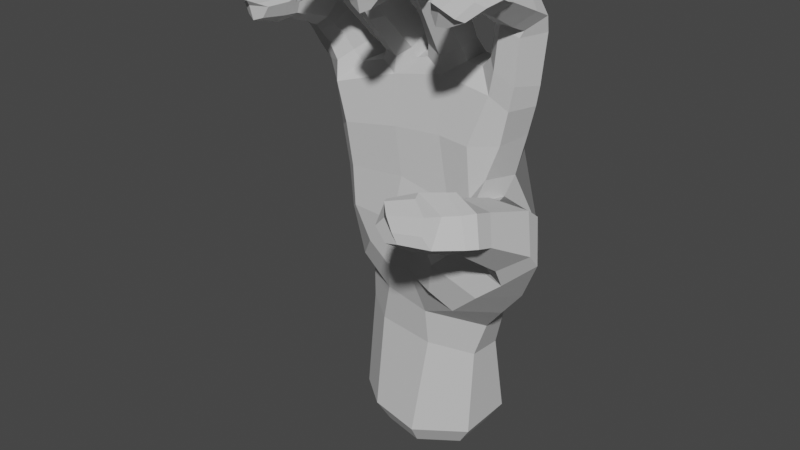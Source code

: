 # Source: Handshape.blend  (saved by Blender 3.6.11; exported with 4.5.12 LTS)
import bpy
from mathutils import Matrix  # noqa: F401  (used for matrix-valued properties, if any)

bpy.ops.wm.read_factory_settings(use_empty=True)
scene = bpy.context.scene
scene.name = 'Scene'

# ---- collections
col_x = bpy.data.collections.new('Æ'); scene.collection.children.link(col_x)

# ---- materials (node trees are filled in below, after node groups)
mat_material__46_017 = bpy.data.materials.new('Material #46.017')
mat_material__46_017.alpha_threshold = 0.0
mat_material__46_017.use_transparent_shadow = False
mat_material__46_017.diffuse_color = (0.6038, 0.6038, 0.6038, 1.0)
mat_material__46_017.specular_color = (0.9, 0.9, 0.9)
mat_material__46_017.roughness = 0.5
mat_material__46_017.specular_intensity = 0.0

# ---- material node trees

# ---- world
world_world = bpy.data.worlds.new('World'); scene.world = world_world
world_world.use_nodes = True; world_world.node_tree.nodes.clear()
_N = world_world.node_tree.nodes; _L = world_world.node_tree.links
n0 = _N.new('ShaderNodeOutputWorld'); n0.name = 'World Output'; n0.location = (300, 300)
n1 = _N.new('ShaderNodeBackground'); n1.name = 'Background'; n1.location = (10, 300)
n1.inputs[0].default_value = (0.05088, 0.05088, 0.05088, 1.0)
_L.new(n1.outputs[0], n0.inputs[0])
n0.is_active_output = True
world_world.color = (0.05088, 0.05088, 0.05088)
world_world.use_sun_shadow = False
world_world.sun_shadow_jitter_overblur = 0.0

# ---- meshes
me_untitled_020 = bpy.data.meshes.new('Untitled.020')
me_untitled_020.from_pydata([(11.55, 8.126, 50.03), (3.313, 6.919, 69.88), (13.22, 5.762, 69.16), (3.164, 8.606, 49.88), (-5.737, 7.526, 48.7), (-5.065, 5.539, 67.97), (-15.27, 2.925, 62.78), (-13.79, 3.578, 46.09), (15.6, -3.139, 56.92), (3.91, 9.564, 38.02), (-4.97, 8.638, 36.83), (-13.56, 4.419, 37.15), (23.59, -5.451, 56.65), (14.01, -9.115, 57.36), (17.09, 0.4974, 66.92), (17.11, -5.365, 72.38), (17.08, 1.409, 86.58), (20.84, -1.3, 84.85), (18.11, -4.798, 84.16), (17.59, -7.282, 58.26), (14.62, -11.7, 57.41), (15.55, -13.73, 52.71), (17.75, -10.63, 60.1), (15.19, -13.48, 58.01), (15.87, -15.51, 53.72), (9.873, 1.041, 78.3), (13.25, 0.7028, 87.18), (18.21, -1.067, 90.8), (21.43, -2.601, 87.75), (18.58, -4.419, 85.28), (14.01, -1.378, 91.02), (18.49, -4.057, 92.15), (21.33, -5.403, 88.99), (18.11, -6.688, 86.24), (14.25, -4.665, 92.14), (13.55, -6.058, 88.94), (18.37, -9.579, 94.14), (20.8, -10.77, 91.37), (17.89, -11.52, 88.96), (14.27, -9.612, 94.05), (13.76, -10.76, 90.37), (18.27, -11.15, 94.97), (20.89, -12.25, 91.82), (17.8, -12.83, 89.5), (14.29, -11.28, 94.89), (13.66, -12.24, 91.16), (18.11, -12.57, 95.32), (20.93, -13.42, 92.34), (18.0, -14.02, 90.02), (14.01, -12.72, 94.99), (13.7, -13.56, 91.82), (18.05, -15.37, 95.2), (20.57, -16.82, 91.84), (18.41, -16.94, 89.94), (14.29, -17.16, 94.9), (13.78, -17.1, 91.81), (20.22, -21.39, 90.74), (17.86, -21.99, 89.72), (15.02, -22.18, 91.35), (23.49, -7.953, 58.61), (26.13, -10.95, 52.7), (21.91, -13.92, 49.94), (22.53, -16.89, 61.44), (17.28, -17.4, 62.44), (15.96, -18.33, 59.21), (17.11, -20.6, 56.44), (24.56, -19.19, 57.15), (20.42, -21.02, 55.12), (14.58, 4.916, 74.04), (18.86, -0.3894, 72.39), (9.373, 4.093, 72.77), (7.249, 4.468, 72.69), (-0.5843, 5.025, 72.72), (-2.469, 5.135, 72.05), (-9.338, 3.905, 68.8), (-11.11, 3.683, 68.37), (-19.2, -0.3711, 61.14), (-18.09, 0.5851, 45.87), (10.12, -2.661, 77.52), (14.85, -22.09, 93.64), (18.24, -24.24, 92.91), (16.0, -5.649, 66.47), (19.65, -18.54, 92.84), (17.92, -17.87, 94.45), (15.86, -18.75, 94.76), (16.26, -23.79, 93.38), (19.75, -23.05, 91.53), (12.45, 6.892, 61.12), (-18.13, -0.2906, 54.23), (-14.51, 3.068, 55.41), (-5.875, 6.647, 58.05), (3.152, 8.047, 60.57), (-18.71, -3.847, 60.88), (13.17, -5.163, 74.06), (-6.227, -4.691, 73.21), (11.21, 1.233, 79.92), (15.3, 2.93, 77.87), (19.38, -0.3223, 75.82), (17.79, -5.093, 76.52), (16.22, -22.64, 89.72), (15.74, -17.0, 89.38), (15.4, -14.05, 90.21), (15.42, -12.89, 89.59), (15.2, -11.34, 89.16), (15.0, -7.148, 86.64), (15.0, -4.671, 85.94), (14.51, -4.924, 85.23), (17.5, -23.7, 92.21), (12.59, -2.897, 85.99), (13.15, -3.111, 87.75), (13.94, -5.176, 78.17), (11.62, -2.724, 79.36), (7.416, -0.7405, 81.29), (7.059, -4.581, 90.53), (3.059, -2.394, 91.06), (3.397, 2.078, 81.7), (6.787, -4.052, 80.27), (5.85, -8.419, 88.04), (-1.023, -3.603, 90.69), (-0.8159, 0.5231, 80.71), (-1.161, 1.891, 78.4), (-0.206, -3.29, 79.29), (-0.4619, -3.102, 77.01), (7.159, -5.801, 92.9), (3.204, -3.702, 93.84), (5.393, -7.901, 89.65), (-0.8478, -4.963, 93.4), (-0.2165, -7.445, 88.43), (6.941, -8.362, 93.2), (3.306, -7.033, 95.44), (5.241, -9.989, 89.71), (-0.9308, -7.977, 94.68), (7.068, -12.91, 93.25), (3.458, -12.28, 95.57), (5.023, -13.58, 90.15), (-0.4385, -12.83, 94.42), (-0.3631, -9.782, 90.68), (0.2512, -13.44, 90.76), (6.9, -14.33, 93.87), (3.371, -13.84, 96.15), (4.693, -14.87, 90.73), (-0.3921, -14.54, 94.99), (0.1827, -14.96, 91.22), (6.953, -15.54, 94.34), (3.27, -15.22, 96.37), (4.958, -16.09, 91.19), (-0.4852, -15.93, 94.82), (0.2801, -16.28, 91.65), (7.182, -18.63, 93.61), (3.444, -17.97, 95.73), (5.872, -19.01, 91.39), (0.2066, -19.69, 93.98), (0.7896, -19.66, 91.43), (5.51, -23.7, 90.42), (7.123, -23.39, 92.51), (1.32, -24.42, 92.55), (2.277, -24.16, 90.71), (4.076, -24.42, 89.71), (3.603, -19.25, 89.91), (2.436, -16.33, 90.59), (2.399, -15.14, 90.16), (2.386, -13.72, 89.6), (1.565, -10.65, 89.64), (1.81, -8.516, 89.53), (-0.2949, -7.895, 90.33), (2.158, -8.977, 87.85), (3.252, -4.853, 78.3), (4.377, -25.51, 93.03), (1.746, -21.21, 94.26), (3.711, -20.24, 94.83), (5.992, -20.57, 94.05), (2.699, -25.88, 92.98), (4.472, -26.37, 93.33), (6.21, -25.26, 92.97), (3.09, 4.554, 77.75), (7.925, 1.183, 78.5), (7.391, -3.055, 77.91), (3.713, -4.717, 75.3), (-3.258, 0.9445, 80.32), (-4.069, -4.914, 87.2), (-8.023, -3.997, 86.95), (-6.867, 2.655, 79.46), (-3.593, -3.36, 77.93), (-4.571, -8.744, 84.15), (-11.61, -5.308, 86.1), (-10.38, 1.35, 77.68), (-10.56, 2.101, 74.8), (-9.479, -2.929, 76.16), (-9.832, -3.15, 74.54), (-4.256, -6.494, 89.03), (-8.182, -5.488, 89.45), (-4.852, -9.951, 86.38), (-11.84, -6.958, 88.45), (-10.39, -8.371, 83.83), (-4.55, -8.257, 91.3), (-8.359, -6.946, 91.84), (-5.218, -11.3, 88.53), (-11.94, -8.795, 90.86), (-10.49, -9.564, 86.12), (-5.19, -13.04, 93.99), (-8.862, -12.8, 94.87), (-6.303, -14.19, 90.4), (-12.36, -13.47, 93.08), (-10.53, -10.76, 88.28), (-10.74, -14.25, 89.84), (-5.319, -14.55, 94.41), (-9.014, -14.38, 95.46), (-6.502, -15.35, 90.86), (-12.38, -15.03, 93.66), (-11.01, -15.51, 90.38), (-5.362, -15.88, 94.67), (-9.087, -15.69, 95.67), (-6.512, -16.5, 91.33), (-12.3, -16.39, 93.6), (-10.86, -16.68, 90.9), (-5.611, -19.59, 93.43), (-9.211, -18.67, 94.99), (-6.399, -19.12, 91.01), (-12.17, -19.49, 92.86), (-11.13, -18.93, 90.45), (-7.48, -23.4, 89.74), (-6.221, -23.72, 91.82), (-11.86, -23.65, 91.12), (-10.72, -23.31, 89.59), (-8.811, -23.69, 88.85), (-8.306, -18.83, 89.44), (-8.691, -16.75, 90.34), (-8.649, -15.71, 89.87), (-8.583, -14.49, 89.32), (-8.066, -11.78, 87.52), (-7.78, -10.73, 85.66), (-7.273, -9.506, 83.25), (-6.241, -4.108, 76.02), (-9.14, -25.24, 91.15), (-11.11, -21.16, 92.97), (-9.238, -20.73, 93.79), (-7.121, -21.32, 93.24), (-10.9, -25.29, 91.42), (-9.219, -26.08, 91.86), (-7.417, -25.33, 91.87), (-6.576, 5.086, 75.66), (-2.506, 1.751, 77.87), (-2.89, -2.97, 76.2), (-14.22, -0.4352, 76.75), (-15.87, -2.919, 80.45), (-19.37, -2.244, 79.11), (-17.67, -0.2605, 74.82), (-14.54, -5.25, 75.79), (-15.72, -6.435, 78.63), (-22.44, -3.78, 76.99), (-20.67, -2.078, 72.74), (-20.13, -1.386, 69.93), (-19.55, -5.53, 73.23), (-19.19, -4.986, 70.49), (-16.72, -4.108, 82.2), (-20.1, -2.978, 80.83), (-16.66, -7.425, 80.27), (-23.21, -4.536, 78.85), (-17.54, -5.219, 84.14), (-20.83, -3.81, 82.91), (-17.75, -8.073, 81.38), (-23.77, -5.503, 80.73), (-18.35, -10.51, 85.81), (-21.81, -9.93, 86.1), (-18.56, -11.29, 82.47), (-24.71, -10.15, 83.85), (-22.23, -7.931, 79.55), (-22.95, -10.9, 81.22), (-18.32, -12.21, 85.91), (-21.9, -11.63, 86.64), (-18.75, -12.57, 82.68), (-24.71, -11.89, 84.46), (-23.1, -12.41, 81.66), (-18.41, -13.32, 86.22), (-21.86, -12.83, 86.87), (-19.01, -13.75, 83.12), (-24.54, -12.98, 84.4), (-23.24, -13.58, 82.01), (-18.36, -16.24, 85.57), (-21.69, -15.0, 86.84), (-19.07, -16.51, 83.29), (-24.45, -16.42, 85.27), (-23.59, -16.59, 82.87), (-19.83, -20.62, 83.65), (-18.82, -20.3, 85.55), (-23.89, -20.48, 85.3), (-22.94, -20.67, 83.78), (-21.38, -21.26, 83.14), (-21.01, -16.76, 81.83), (-21.01, -13.9, 81.88), (-20.79, -12.84, 81.49), (-20.58, -11.6, 81.16), (-19.86, -8.576, 79.77), (-19.34, -8.303, 78.95), (-22.19, -6.798, 77.91), (-18.2, -7.314, 76.88), (-21.2, -6.409, 76.1), (-16.5, -7.254, 73.98), (-21.48, -21.86, 85.65), (-23.36, -17.77, 86.03), (-21.61, -17.09, 86.51), (-19.65, -17.76, 86.1), (-22.91, -21.79, 86.02), (-21.47, -22.36, 86.54), (-19.84, -21.69, 86.19), (-16.93, 2.207, 71.3), (-12.17, 1.203, 74.56), (-12.95, -4.764, 73.99), (-15.97, -8.06, 70.57), (-4.622, -6.382, 64.85), (-15.39, -6.629, 62.94), (-17.62, -3.548, 53.6), (-2.787, -6.968, 56.44), (-14.06, -6.59, 55.06), (26.14, -8.732, 50.15), (21.14, -4.811, 41.16), (21.68, -11.85, 46.34), (-16.97, -3.478, 45.42), (2.856, -9.126, 48.51), (12.92, -12.57, 49.9), (-4.199, -9.116, 40.17), (4.272, -9.004, 33.58), (-12.09, 4.231, 26.33), (-5.672, -6.822, 33.75), (11.14, -3.633, 24.84), (4.425, 7.841, 22.99), (-4.894, 7.999, 24.33), (-13.42, 5.019, 7.698), (-6.782, 9.495, 8.393), (4.687, 9.917, 8.593), (11.5, 5.464, 9.156), (11.05, -4.528, 8.259), (2.283, -10.07, 7.819), (-7.66, -8.246, 8.236), (17.06, -12.13, 42.41), (4.573, -6.297, 65.58), (10.7, -7.072, 65.48), (7.196, -7.117, 54.59), (11.97, -7.755, 56.89), (10.58, 3.709, 23.74), (15.9, 5.563, 38.96), (19.86, 1.725, 46.77), (15.75, -0.4606, 59.86), (22.59, -20.4, 62.6), (24.44, -22.13, 58.03), (20.04, -21.82, 55.85), (17.44, -18.58, 63.79), (15.4, -19.15, 60.45), (21.27, -22.49, 62.62), (23.38, -23.98, 58.27), (19.09, -23.46, 55.9), (16.58, -19.92, 64.01), (14.6, -20.47, 60.18), (19.41, -24.59, 62.7), (20.22, -27.97, 58.76), (16.72, -27.25, 56.94), (14.72, -24.17, 64.98), (12.88, -24.51, 61.39), (17.3, -32.08, 60.51), (15.04, -32.04, 59.95), (12.13, -29.25, 63.62), (12.89, -29.26, 65.31), (12.7, -26.92, 58.15), (12.85, -31.65, 61.94), (15.19, -22.5, 57.06), (16.61, -20.99, 56.97), (14.73, -31.85, 63.92), (15.83, -26.23, 65.06), (18.17, -27.18, 63.15), (19.07, -28.77, 61.0), (13.91, -30.91, 65.84), (15.71, -32.59, 64.86), (17.07, -32.97, 62.65), (11.2, 5.378, 30.47), (11.34, 7.809, 37.72), (3.88, -7.593, 26.3), (-13.43, 4.267, 31.93), (-5.164, 7.702, 30.61), (4.222, 8.07, 29.96), (-16.36, 0.2356, 37.93), (14.49, -7.021, 60.76), (13.78, -12.22, 52.21), (8.858, -13.33, 46.09), (0.9377, -9.5, 40.64), (7.519, -12.36, 40.35), (17.04, 5.255, 48.44), (-12.8, -5.248, 37.61), (-3.649, -8.423, 48.3), (16.71, -3.919, 35.7), (11.36, -10.66, 37.13), (18.43, 1.54, 40.39), (13.14, -3.044, 31.24), (-6.596, -7.171, 27.2), (-14.16, -0.9619, 32.63), (-9.5, -7.563, 42.18), (-13.12, -7.208, 47.99), (-13.26, -1.934, 27.19), (-13.99, -3.298, 8.107), (-10.53, 4.029, 3.842), (-10.98, -2.44, 4.16), (-5.372, 7.51, 4.383), (3.547, 7.838, 4.538), (8.842, 4.374, 4.976), (8.498, -3.396, 4.279), (1.677, -7.704, 3.936), (-6.055, -6.288, 4.26)], [], [(1, 2, 87, 91), (91, 90, 5, 1), (90, 89, 6, 5), (5, 6, 75, 74), (8, 342, 380, 13), (0, 374, 9, 3), (3, 9, 10, 4), (4, 10, 11, 7), (8, 19, 12, 341), (17, 97, 96, 16), (18, 98, 97, 17), (13, 20, 19, 8), (19, 22, 59, 12), (20, 23, 22, 19), (21, 24, 23, 20), (59, 60, 314, 12), (60, 61, 316, 314), (96, 95, 26, 16), (95, 25, 78, 111), (16, 27, 28, 17), (17, 28, 29, 18), (26, 30, 27, 16), (108, 109, 30, 26), (27, 31, 32, 28), (28, 32, 33, 29), (30, 34, 31, 27), (109, 35, 34, 30), (31, 36, 37, 32), (32, 37, 38, 33), (34, 39, 36, 31), (35, 40, 39, 34), (373, 374, 340, 391), (378, 325, 326, 377), (377, 326, 322, 376), (12, 314, 315, 341), (36, 41, 42, 37), (37, 42, 43, 38), (39, 44, 41, 36), (40, 45, 44, 39), (41, 46, 47, 42), (42, 47, 48, 43), (44, 49, 46, 41), (45, 50, 49, 44), (46, 51, 52, 47), (47, 52, 53, 48), (49, 54, 51, 46), (50, 55, 54, 49), (52, 56, 57, 53), (55, 58, 79, 54), (61, 24, 21, 316), (22, 63, 62, 59), (23, 64, 63, 22), (24, 65, 64, 23), (59, 62, 66, 60), (60, 66, 67, 61), (61, 67, 65, 24), (2, 70, 25, 68), (2, 68, 69, 14), (1, 71, 70, 2), (70, 71, 175, 25), (174, 175, 71, 1), (1, 72, 120, 174), (73, 72, 1, 5), (240, 241, 73, 5), (72, 73, 241, 120), (5, 74, 186, 240), (74, 75, 306, 186), (75, 6, 305, 306), (89, 88, 76, 6), (6, 76, 251, 305), (176, 78, 25, 175), (58, 55, 100, 99), (100, 55, 50, 101), (101, 50, 45, 102), (102, 45, 40, 103), (103, 40, 35, 104), (104, 35, 109, 105), (105, 109, 108, 106), (108, 111, 110, 106), (57, 56, 107, 99), (84, 83, 51, 54), (82, 52, 51, 83), (85, 79, 107, 80), (86, 82, 83, 80), (80, 83, 84, 85), (84, 54, 79, 85), (82, 86, 56, 52), (78, 176, 177, 93), (241, 242, 122, 120), (88, 89, 7, 77), (89, 90, 4, 7), (90, 91, 3, 4), (88, 311, 92, 76), (76, 92, 253, 251), (77, 317, 311, 88), (307, 188, 186, 306), (69, 15, 81, 14), (15, 93, 336, 81), (93, 177, 335, 336), (177, 122, 242, 94), (95, 96, 68, 25), (96, 97, 69, 68), (69, 97, 98, 15), (57, 99, 100, 53), (53, 100, 101, 48), (48, 101, 102, 43), (43, 102, 103, 38), (38, 103, 104, 33), (33, 104, 105, 29), (29, 105, 106, 18), (106, 110, 98, 18), (58, 99, 107, 79), (86, 80, 107, 56), (95, 111, 108, 26), (15, 98, 110, 93), (93, 110, 111, 78), (113, 112, 115, 114), (117, 116, 112, 113), (115, 119, 118, 114), (119, 120, 122, 121), (114, 124, 123, 113), (113, 123, 125, 117), (118, 126, 124, 114), (127, 164, 126, 118), (124, 129, 128, 123), (123, 128, 130, 125), (126, 131, 129, 124), (164, 136, 131, 126), (129, 133, 132, 128), (128, 132, 134, 130), (131, 135, 133, 129), (136, 137, 135, 131), (133, 139, 138, 132), (132, 138, 140, 134), (135, 141, 139, 133), (137, 142, 141, 135), (139, 144, 143, 138), (138, 143, 145, 140), (141, 146, 144, 139), (142, 147, 146, 141), (144, 149, 148, 143), (143, 148, 150, 145), (146, 151, 149, 144), (147, 152, 151, 146), (148, 154, 153, 150), (152, 156, 155, 151), (156, 152, 158, 157), (158, 152, 147, 159), (159, 147, 142, 160), (160, 142, 137, 161), (161, 137, 136, 162), (162, 136, 164, 163), (163, 164, 127, 165), (127, 121, 166, 165), (153, 154, 167, 157), (168, 169, 149, 151), (170, 148, 149, 169), (171, 155, 167, 172), (173, 170, 169, 172), (172, 169, 168, 171), (168, 151, 155, 171), (170, 173, 154, 148), (119, 115, 174, 120), (115, 112, 175, 174), (175, 112, 116, 176), (153, 157, 158, 150), (150, 158, 159, 145), (145, 159, 160, 140), (140, 160, 161, 134), (134, 161, 162, 130), (130, 162, 163, 125), (125, 163, 165, 117), (165, 166, 116, 117), (156, 157, 167, 155), (173, 172, 167, 154), (119, 121, 127, 118), (176, 116, 166, 177), (177, 166, 121, 122), (179, 178, 181, 180), (183, 182, 178, 179), (181, 185, 184, 180), (185, 186, 188, 187), (180, 190, 189, 179), (179, 189, 191, 183), (184, 192, 190, 180), (193, 198, 192, 184), (190, 195, 194, 189), (189, 194, 196, 191), (192, 197, 195, 190), (198, 203, 197, 192), (195, 200, 199, 194), (194, 199, 201, 196), (197, 202, 200, 195), (203, 204, 202, 197), (200, 206, 205, 199), (199, 205, 207, 201), (202, 208, 206, 200), (204, 209, 208, 202), (206, 211, 210, 205), (205, 210, 212, 207), (208, 213, 211, 206), (209, 214, 213, 208), (211, 216, 215, 210), (210, 215, 217, 212), (213, 218, 216, 211), (214, 219, 218, 213), (215, 221, 220, 217), (219, 223, 222, 218), (223, 219, 225, 224), (225, 219, 214, 226), (226, 214, 209, 227), (227, 209, 204, 228), (228, 204, 203, 229), (229, 203, 198, 230), (230, 198, 193, 231), (193, 187, 232, 231), (220, 221, 233, 224), (234, 235, 216, 218), (236, 215, 216, 235), (237, 222, 233, 238), (239, 236, 235, 238), (238, 235, 234, 237), (234, 218, 222, 237), (236, 239, 221, 215), (185, 181, 240, 186), (181, 178, 241, 240), (241, 178, 182, 242), (220, 224, 225, 217), (217, 225, 226, 212), (212, 226, 227, 207), (207, 227, 228, 201), (201, 228, 229, 196), (196, 229, 230, 191), (191, 230, 231, 183), (231, 232, 182, 183), (223, 224, 233, 222), (239, 238, 233, 221), (185, 187, 193, 184), (242, 182, 232, 94), (94, 232, 187, 188), (244, 243, 246, 245), (248, 247, 243, 244), (246, 250, 249, 245), (250, 251, 253, 252), (245, 255, 254, 244), (244, 254, 256, 248), (249, 257, 255, 245), (296, 294, 257, 249), (255, 259, 258, 254), (254, 258, 260, 256), (257, 261, 259, 255), (294, 266, 261, 257), (259, 263, 262, 258), (258, 262, 264, 260), (261, 265, 263, 259), (266, 267, 265, 261), (263, 269, 268, 262), (262, 268, 270, 264), (265, 271, 269, 263), (267, 272, 271, 265), (269, 274, 273, 268), (268, 273, 275, 270), (271, 276, 274, 269), (272, 277, 276, 271), (274, 279, 278, 273), (273, 278, 280, 275), (276, 281, 279, 274), (277, 282, 281, 276), (278, 284, 283, 280), (282, 286, 285, 281), (286, 282, 288, 287), (288, 282, 277, 289), (289, 277, 272, 290), (290, 272, 267, 291), (291, 267, 266, 292), (292, 266, 294, 293), (293, 294, 296, 295), (296, 252, 297, 295), (283, 284, 298, 287), (299, 300, 279, 281), (301, 278, 279, 300), (302, 285, 298, 303), (304, 301, 300, 303), (303, 300, 299, 302), (299, 281, 285, 302), (301, 304, 284, 278), (250, 246, 305, 251), (246, 243, 306, 305), (306, 243, 247, 307), (283, 287, 288, 280), (280, 288, 289, 275), (275, 289, 290, 270), (270, 290, 291, 264), (264, 291, 292, 260), (260, 292, 293, 256), (256, 293, 295, 248), (295, 297, 247, 248), (286, 287, 298, 285), (304, 303, 298, 284), (250, 252, 296, 249), (307, 247, 297, 308), (308, 297, 252, 253), (307, 308, 94, 188), (94, 309, 335, 177), (308, 310, 309, 94), (310, 308, 253, 92), (338, 381, 13, 380), (310, 313, 312, 309), (92, 311, 313, 310), (381, 319, 316, 21), (319, 381, 338, 337), (320, 383, 318, 387), (334, 389, 388, 315), (318, 382, 319, 337), (376, 322, 396, 393), (333, 392, 396, 397), (322, 326, 328, 327), (326, 325, 329, 328), (325, 339, 330, 329), (339, 324, 331, 330), (324, 375, 332, 331), (375, 392, 333, 332), (335, 337, 338, 336), (335, 309, 312, 337), (380, 81, 336, 338), (87, 0, 3, 91), (385, 0, 87, 342), (342, 87, 2, 14), (324, 339, 373, 391), (62, 343, 344, 66), (66, 344, 345, 67), (63, 346, 343, 62), (64, 347, 346, 63), (343, 348, 349, 344), (344, 349, 350, 345), (346, 351, 348, 343), (347, 352, 351, 346), (348, 353, 354, 349), (349, 354, 355, 350), (351, 356, 353, 348), (352, 357, 356, 351), (354, 358, 359, 355), (357, 360, 361, 356), (360, 357, 362, 363), (362, 357, 352, 364), (364, 352, 347, 365), (365, 347, 64, 65), (359, 358, 366, 363), (367, 368, 353, 356), (369, 354, 353, 368), (370, 361, 366, 371), (372, 369, 368, 371), (371, 368, 367, 370), (367, 356, 361, 370), (369, 372, 358, 354), (359, 363, 362, 355), (355, 362, 364, 350), (350, 364, 365, 345), (345, 365, 65, 67), (360, 363, 366, 361), (372, 371, 366, 358), (325, 378, 373, 339), (0, 385, 340, 374), (324, 391, 321, 375), (323, 386, 379, 393), (376, 11, 10, 377), (377, 10, 9, 378), (378, 9, 374, 373), (77, 7, 11, 379), (13, 381, 21, 20), (342, 14, 81, 380), (318, 383, 384, 382), (8, 341, 385, 342), (317, 386, 394, 395), (383, 321, 389, 384), (385, 341, 390, 340), (317, 77, 379, 386), (318, 337, 312, 387), (387, 312, 313, 395), (395, 313, 311, 317), (319, 382, 334, 316), (382, 384, 389, 334), (315, 314, 316, 334), (389, 321, 391, 388), (390, 341, 315, 388), (390, 388, 391, 340), (379, 11, 376, 393), (323, 321, 383, 320), (375, 321, 323, 392), (386, 323, 320, 394), (394, 320, 387, 395), (392, 323, 393, 396), (396, 322, 327, 397), (333, 397, 399, 405), (398, 400, 401, 402, 403, 404, 405, 399), (328, 329, 401, 400), (327, 328, 400, 398), (331, 332, 404, 403), (397, 327, 398, 399), (330, 331, 403, 402), (329, 330, 402, 401), (332, 333, 405, 404)])
_uv = me_untitled_020.uv_layers.new(name='UVChannel_1')
_uv.uv.foreach_set('vector', [0.0, 1.0, 1.0, 1.0, 1.0, 0.4928, 0.0, 0.5248, 0.0, 0.5248, 0.0, 0.5291, 0.0, 1.0, 0.0, 1.0, 0.0, 0.5291, 0.0, 0.5236, 0.0, 1.0, 0.0, 1.0, 0.0, 1.0, 0.0, 1.0, 0.0, 1.0, 0.0, 1.0, 1.0, 0.0, 1.0, 0.2045, 1.0, 0.09277, 1.0, 0.0, 1.0, 0.0, 0.4336, 0.0, 0.0, 0.0, 0.0, 0.0, 0.0, 0.0, 0.0, 0.0, 0.0, 0.0, 0.0, 0.0, 0.0, 0.0, 0.0, 0.0, 0.0, 0.0, 0.0, 0.0, 1.0, 0.0, 1.0, 0.0, 1.0, 0.0, 1.0, 0.0, 1.0, 1.0, 1.0, 1.0, 1.0, 1.0, 1.0, 1.0, 1.0, 1.0, 1.0, 1.0, 1.0, 1.0, 1.0, 1.0, 1.0, 0.0, 1.0, 0.0, 1.0, 0.0, 1.0, 0.0, 1.0, 0.0, 1.0, 0.0, 1.0, 0.0, 1.0, 0.0, 1.0, 0.0, 1.0, 0.0, 1.0, 0.0, 1.0, 0.0, 1.0, 0.0, 1.0, 0.0, 1.0, 0.0, 1.0, 0.0, 1.0, 0.0, 1.0, 0.0, 1.0, 0.0, 1.0, 0.0, 1.0, 0.0, 1.0, 0.0, 1.0, 0.0, 1.0, 0.0, 1.0, 1.0, 1.0, 1.0, 1.0, 1.0, 1.0, 1.0, 1.0, 1.0, 1.0, 1.0, 1.0, 1.0, 1.0, 1.0, 1.0, 1.0, 1.0, 1.0, 1.0, 1.0, 1.0, 1.0, 1.0, 1.0, 1.0, 1.0, 1.0, 1.0, 1.0, 1.0, 1.0, 1.0, 1.0, 1.0, 1.0, 1.0, 1.0, 1.0, 1.0, 1.0, 1.0, 1.0, 1.0, 1.0, 1.0, 1.0, 1.0, 1.0, 1.0, 1.0, 1.0, 1.0, 1.0, 1.0, 1.0, 1.0, 1.0, 1.0, 1.0, 1.0, 1.0, 1.0, 1.0, 1.0, 1.0, 1.0, 1.0, 1.0, 1.0, 1.0, 1.0, 1.0, 1.0, 1.0, 1.0, 1.0, 1.0, 1.0, 1.0, 1.0, 1.0, 1.0, 1.0, 1.0, 1.0, 1.0, 1.0, 1.0, 1.0, 1.0, 1.0, 1.0, 1.0, 1.0, 1.0, 1.0, 1.0, 1.0, 1.0, 1.0, 1.0, 1.0, 1.0, 1.0, 1.0, 1.0, 1.0, 1.0, 1.0, 1.0, 0.3949, 0.0, 0.4336, 0.0, 1.0, 0.0, 1.0, 0.0, 0.0, 0.0, 0.0, 0.0, 0.0, 0.0, 0.0, 0.0, 0.0, 0.0, 0.0, 0.0, 0.0, 0.0, 0.0, 0.0, 1.0, 0.0, 1.0, 0.0, 1.0, 0.0, 1.0, 0.0, 1.0, 1.0, 1.0, 1.0, 1.0, 1.0, 1.0, 1.0, 1.0, 1.0, 1.0, 1.0, 1.0, 1.0, 1.0, 1.0, 1.0, 1.0, 1.0, 1.0, 1.0, 1.0, 1.0, 1.0, 1.0, 1.0, 1.0, 1.0, 1.0, 1.0, 1.0, 1.0, 1.0, 1.0, 1.0, 1.0, 1.0, 1.0, 1.0, 1.0, 1.0, 1.0, 1.0, 1.0, 1.0, 1.0, 1.0, 1.0, 1.0, 1.0, 1.0, 1.0, 1.0, 1.0, 1.0, 1.0, 1.0, 1.0, 1.0, 1.0, 1.0, 1.0, 1.0, 1.0, 1.0, 1.0, 1.0, 1.0, 1.0, 1.0, 1.0, 1.0, 1.0, 1.0, 1.0, 1.0, 1.0, 1.0, 1.0, 1.0, 1.0, 1.0, 1.0, 1.0, 1.0, 1.0, 1.0, 1.0, 1.0, 1.0, 1.0, 1.0, 1.0, 1.0, 1.0, 1.0, 1.0, 1.0, 1.0, 1.0, 1.0, 1.0, 1.0, 1.0, 1.0, 1.0, 1.0, 1.0, 1.0, 1.0, 1.0, 1.0, 1.0, 0.0, 1.0, 0.0, 1.0, 0.0, 1.0, 0.0, 1.0, 0.0, 1.0, 0.0, 1.0, 0.0, 1.0, 0.0, 1.0, 0.0, 1.0, 0.0, 1.0, 0.0, 1.0, 0.0, 1.0, 0.0, 1.0, 0.0, 1.0, 0.0, 1.0, 0.0, 1.0, 0.0, 1.0, 0.0, 1.0, 0.0, 1.0, 0.0, 1.0, 0.0, 1.0, 0.0, 1.0, 0.0, 1.0, 0.0, 1.0, 0.0, 1.0, 0.0, 1.0, 0.0, 1.0, 0.0, 1.0, 1.0, 0.6227, 1.0, 0.6197, 1.0, 1.0, 1.0, 1.0, 1.0, 1.0, 1.0, 1.0, 1.0, 1.0, 1.0, 0.0, 1.0, 0.216, 1.0, 0.6227, 1.0, 1.0, 1.0, 0.6227, 1.0, 0.216, 1.0, 0.3966, 1.0, 0.6197, 1.0, 0.0, 1.0, 0.3966, 1.0, 0.216, 1.0, 0.0, 1.0, 0.0, 1.0, 0.0, 1.0, 1.0, 1.0, 0.0, 1.0, 0.0, 1.0, 0.0, 1.0, 0.0, 1.0, 0.0, 1.0, 0.0, 1.0, 0.0, 1.0, 0.0, 1.0, 0.0, 1.0, 0.0, 1.0, 0.0, 1.0, 0.0, 1.0, 1.0, 1.0, 0.0, 1.0, 0.0, 1.0, 0.0, 1.0, 0.0, 1.0, 0.0, 1.0, 0.0, 1.0, 0.0, 1.0, 0.0, 1.0, 0.0, 1.0, 0.0, 1.0, 0.0, 1.0, 0.0, 1.0, 0.0, 0.5236, 0.0, 0.5339, 0.0, 1.0, 0.0, 1.0, 0.0, 1.0, 0.0, 1.0, 0.0, 1.0, 0.0, 1.0, 1.0, 1.0, 1.0, 1.0, 1.0, 1.0, 1.0, 1.0, 1.0, 1.0, 1.0, 1.0, 1.0, 1.0, 1.0, 1.0, 1.0, 1.0, 1.0, 1.0, 1.0, 1.0, 1.0, 1.0, 1.0, 1.0, 1.0, 1.0, 1.0, 1.0, 1.0, 1.0, 1.0, 1.0, 1.0, 1.0, 1.0, 1.0, 1.0, 1.0, 1.0, 1.0, 1.0, 1.0, 1.0, 1.0, 1.0, 1.0, 1.0, 1.0, 1.0, 1.0, 1.0, 1.0, 1.0, 1.0, 1.0, 1.0, 1.0, 1.0, 1.0, 1.0, 1.0, 1.0, 1.0, 1.0, 1.0, 1.0, 1.0, 1.0, 1.0, 1.0, 1.0, 1.0, 1.0, 1.0, 1.0, 1.0, 1.0, 1.0, 1.0, 1.0, 1.0, 1.0, 1.0, 1.0, 1.0, 1.0, 1.0, 1.0, 1.0, 1.0, 1.0, 1.0, 1.0, 1.0, 1.0, 1.0, 1.0, 1.0, 1.0, 1.0, 1.0, 1.0, 1.0, 1.0, 1.0, 1.0, 1.0, 1.0, 1.0, 1.0, 1.0, 1.0, 1.0, 1.0, 1.0, 1.0, 1.0, 1.0, 1.0, 1.0, 1.0, 1.0, 1.0, 1.0, 1.0, 1.0, 1.0, 1.0, 1.0, 1.0, 1.0, 1.0, 1.0, 1.0, 1.0, 0.0, 1.0, 1.0, 1.0, 0.379, 1.0, 0.0, 1.0, 1.0, 0.0, 1.0, 1.0, 1.0, 1.0, 1.0, 0.0, 0.5339, 0.0, 0.5236, 0.0, 0.0, 0.0, 0.0, 0.0, 0.5236, 0.0, 0.5291, 0.0, 0.0, 0.0, 0.0, 0.0, 0.5291, 0.0, 0.5248, 0.0, 0.0, 0.0, 0.0, 0.0, 0.5339, 0.0, 0.5339, 0.0, 1.0, 0.0, 1.0, 0.0, 1.0, 0.0, 1.0, 0.0, 1.0, 0.0, 1.0, 0.0, 0.0, 0.0, 0.0, 0.0, 0.5339, 0.0, 0.5339, 1.0, 1.0, 0.0, 1.0, 0.0, 1.0, 1.0, 1.0, 1.0, 1.0, 1.0, 1.0, 1.0, 1.0, 1.0, 1.0, 1.0, 1.0, 1.0, 1.0, 1.0, 1.0, 1.0, 1.0, 1.0, 0.0, 1.0, 0.379, 1.0, 0.1931, 1.0, 0.0, 1.0, 1.0, 1.0, 1.0, 0.0, 1.0, 1.0, 1.0, 1.0, 1.0, 1.0, 1.0, 1.0, 1.0, 1.0, 1.0, 1.0, 1.0, 1.0, 1.0, 1.0, 1.0, 1.0, 1.0, 1.0, 1.0, 1.0, 1.0, 1.0, 1.0, 1.0, 1.0, 1.0, 1.0, 1.0, 1.0, 1.0, 1.0, 1.0, 1.0, 1.0, 1.0, 1.0, 1.0, 1.0, 1.0, 1.0, 1.0, 1.0, 1.0, 1.0, 1.0, 1.0, 1.0, 1.0, 1.0, 1.0, 1.0, 1.0, 1.0, 1.0, 1.0, 1.0, 1.0, 1.0, 1.0, 1.0, 1.0, 1.0, 1.0, 1.0, 1.0, 1.0, 1.0, 1.0, 1.0, 1.0, 1.0, 1.0, 1.0, 1.0, 1.0, 1.0, 1.0, 1.0, 1.0, 1.0, 1.0, 1.0, 1.0, 1.0, 1.0, 1.0, 1.0, 1.0, 1.0, 1.0, 1.0, 1.0, 1.0, 1.0, 1.0, 1.0, 1.0, 1.0, 1.0, 1.0, 1.0, 1.0, 1.0, 1.0, 1.0, 1.0, 1.0, 1.0, 1.0, 1.0, 1.0, 1.0, 1.0, 1.0, 1.0, 1.0, 1.0, 1.0, 1.0, 1.0, 1.0, 1.0, 1.0, 1.0, 1.0, 1.0, 1.0, 1.0, 1.0, 1.0, 1.0, 1.0, 1.0, 1.0, 1.0, 1.0, 1.0, 1.0, 1.0, 1.0, 1.0, 1.0, 1.0, 1.0, 1.0, 1.0, 1.0, 1.0, 1.0, 1.0, 1.0, 1.0, 1.0, 1.0, 1.0, 1.0, 1.0, 1.0, 1.0, 1.0, 1.0, 1.0, 1.0, 1.0, 1.0, 1.0, 1.0, 1.0, 1.0, 1.0, 1.0, 1.0, 1.0, 1.0, 1.0, 1.0, 1.0, 1.0, 1.0, 1.0, 1.0, 1.0, 1.0, 1.0, 1.0, 1.0, 1.0, 1.0, 1.0, 1.0, 1.0, 1.0, 1.0, 1.0, 1.0, 1.0, 1.0, 1.0, 1.0, 1.0, 1.0, 1.0, 1.0, 1.0, 1.0, 1.0, 1.0, 1.0, 1.0, 1.0, 1.0, 1.0, 1.0, 1.0, 1.0, 1.0, 1.0, 1.0, 1.0, 1.0, 1.0, 1.0, 1.0, 1.0, 1.0, 1.0, 1.0, 1.0, 1.0, 1.0, 1.0, 1.0, 1.0, 1.0, 1.0, 1.0, 1.0, 1.0, 1.0, 1.0, 1.0, 1.0, 1.0, 1.0, 1.0, 1.0, 1.0, 1.0, 1.0, 1.0, 1.0, 1.0, 1.0, 1.0, 1.0, 1.0, 1.0, 1.0, 1.0, 1.0, 1.0, 1.0, 1.0, 1.0, 1.0, 1.0, 1.0, 1.0, 1.0, 1.0, 1.0, 1.0, 1.0, 1.0, 1.0, 1.0, 1.0, 1.0, 1.0, 1.0, 1.0, 1.0, 1.0, 1.0, 1.0, 1.0, 1.0, 1.0, 1.0, 1.0, 1.0, 1.0, 1.0, 1.0, 1.0, 1.0, 1.0, 1.0, 1.0, 1.0, 1.0, 1.0, 1.0, 1.0, 1.0, 1.0, 1.0, 1.0, 1.0, 1.0, 1.0, 1.0, 1.0, 1.0, 1.0, 1.0, 1.0, 1.0, 1.0, 1.0, 1.0, 1.0, 1.0, 1.0, 1.0, 1.0, 1.0, 1.0, 1.0, 1.0, 1.0, 1.0, 1.0, 1.0, 1.0, 1.0, 1.0, 1.0, 1.0, 1.0, 1.0, 1.0, 1.0, 1.0, 1.0, 1.0, 1.0, 1.0, 1.0, 1.0, 1.0, 1.0, 1.0, 1.0, 1.0, 1.0, 1.0, 1.0, 1.0, 1.0, 1.0, 1.0, 1.0, 1.0, 1.0, 1.0, 1.0, 1.0, 1.0, 1.0, 1.0, 1.0, 1.0, 1.0, 1.0, 1.0, 1.0, 1.0, 1.0, 1.0, 1.0, 1.0, 1.0, 1.0, 1.0, 1.0, 1.0, 1.0, 1.0, 1.0, 1.0, 1.0, 1.0, 1.0, 1.0, 1.0, 1.0, 1.0, 1.0, 1.0, 1.0, 1.0, 1.0, 1.0, 1.0, 1.0, 1.0, 1.0, 1.0, 1.0, 1.0, 1.0, 1.0, 1.0, 1.0, 1.0, 1.0, 1.0, 1.0, 1.0, 1.0, 1.0, 1.0, 1.0, 1.0, 1.0, 1.0, 1.0, 1.0, 1.0, 1.0, 1.0, 1.0, 1.0, 1.0, 1.0, 1.0, 1.0, 1.0, 1.0, 1.0, 1.0, 1.0, 1.0, 1.0, 1.0, 1.0, 1.0, 1.0, 1.0, 1.0, 1.0, 1.0, 1.0, 1.0, 1.0, 1.0, 1.0, 1.0, 1.0, 1.0, 1.0, 1.0, 1.0, 1.0, 1.0, 1.0, 1.0, 1.0, 1.0, 1.0, 1.0, 1.0, 1.0, 1.0, 1.0, 1.0, 1.0, 1.0, 1.0, 1.0, 1.0, 1.0, 1.0, 1.0, 1.0, 1.0, 1.0, 1.0, 1.0, 1.0, 1.0, 1.0, 1.0, 1.0, 1.0, 1.0, 1.0, 1.0, 1.0, 1.0, 1.0, 1.0, 1.0, 1.0, 1.0, 1.0, 1.0, 1.0, 1.0, 1.0, 1.0, 1.0, 1.0, 1.0, 1.0, 1.0, 1.0, 1.0, 1.0, 1.0, 1.0, 1.0, 1.0, 1.0, 1.0, 1.0, 1.0, 1.0, 1.0, 1.0, 1.0, 1.0, 1.0, 1.0, 1.0, 1.0, 1.0, 1.0, 1.0, 1.0, 1.0, 1.0, 1.0, 1.0, 1.0, 1.0, 1.0, 1.0, 1.0, 1.0, 1.0, 1.0, 1.0, 1.0, 1.0, 1.0, 1.0, 1.0, 1.0, 1.0, 1.0, 1.0, 1.0, 1.0, 1.0, 1.0, 1.0, 1.0, 1.0, 1.0, 1.0, 1.0, 1.0, 1.0, 1.0, 1.0, 1.0, 1.0, 1.0, 1.0, 1.0, 1.0, 1.0, 1.0, 1.0, 1.0, 1.0, 1.0, 1.0, 1.0, 1.0, 1.0, 1.0, 1.0, 1.0, 1.0, 1.0, 1.0, 1.0, 1.0, 1.0, 1.0, 1.0, 1.0, 1.0, 1.0, 1.0, 1.0, 1.0, 1.0, 1.0, 1.0, 1.0, 1.0, 1.0, 1.0, 1.0, 1.0, 1.0, 1.0, 1.0, 1.0, 1.0, 1.0, 1.0, 1.0, 1.0, 1.0, 1.0, 1.0, 1.0, 1.0, 1.0, 1.0, 1.0, 1.0, 1.0, 1.0, 1.0, 1.0, 1.0, 1.0, 1.0, 1.0, 1.0, 1.0, 1.0, 1.0, 1.0, 1.0, 1.0, 1.0, 1.0, 1.0, 1.0, 1.0, 1.0, 1.0, 1.0, 1.0, 1.0, 1.0, 1.0, 1.0, 1.0, 1.0, 1.0, 1.0, 1.0, 1.0, 1.0, 1.0, 1.0, 1.0, 1.0, 1.0, 1.0, 1.0, 1.0, 1.0, 1.0, 1.0, 1.0, 1.0, 1.0, 1.0, 1.0, 1.0, 1.0, 1.0, 1.0, 1.0, 1.0, 1.0, 1.0, 1.0, 1.0, 1.0, 1.0, 1.0, 1.0, 1.0, 1.0, 1.0, 1.0, 1.0, 1.0, 1.0, 1.0, 1.0, 1.0, 1.0, 1.0, 1.0, 1.0, 1.0, 1.0, 1.0, 1.0, 1.0, 1.0, 1.0, 1.0, 1.0, 1.0, 1.0, 1.0, 1.0, 1.0, 1.0, 1.0, 1.0, 1.0, 1.0, 1.0, 1.0, 1.0, 1.0, 1.0, 1.0, 1.0, 1.0, 1.0, 1.0, 1.0, 1.0, 1.0, 1.0, 1.0, 1.0, 1.0, 1.0, 1.0, 1.0, 1.0, 1.0, 1.0, 1.0, 1.0, 1.0, 1.0, 1.0, 1.0, 1.0, 1.0, 1.0, 1.0, 1.0, 1.0, 1.0, 1.0, 1.0, 1.0, 1.0, 1.0, 1.0, 1.0, 1.0, 1.0, 1.0, 1.0, 1.0, 1.0, 1.0, 1.0, 1.0, 1.0, 1.0, 1.0, 1.0, 1.0, 1.0, 1.0, 1.0, 1.0, 1.0, 1.0, 1.0, 1.0, 1.0, 1.0, 1.0, 1.0, 1.0, 1.0, 1.0, 1.0, 1.0, 1.0, 1.0, 1.0, 1.0, 1.0, 1.0, 1.0, 1.0, 1.0, 1.0, 1.0, 1.0, 1.0, 1.0, 1.0, 1.0, 1.0, 1.0, 1.0, 1.0, 1.0, 1.0, 1.0, 1.0, 1.0, 1.0, 1.0, 1.0, 1.0, 1.0, 1.0, 1.0, 1.0, 1.0, 1.0, 1.0, 1.0, 1.0, 1.0, 1.0, 1.0, 1.0, 1.0, 1.0, 1.0, 1.0, 1.0, 1.0, 1.0, 1.0, 1.0, 1.0, 1.0, 1.0, 1.0, 1.0, 1.0, 1.0, 1.0, 1.0, 1.0, 1.0, 1.0, 1.0, 1.0, 1.0, 1.0, 1.0, 1.0, 1.0, 1.0, 1.0, 1.0, 1.0, 1.0, 1.0, 1.0, 1.0, 1.0, 1.0, 1.0, 1.0, 1.0, 1.0, 1.0, 1.0, 1.0, 1.0, 1.0, 1.0, 1.0, 1.0, 1.0, 1.0, 1.0, 1.0, 1.0, 1.0, 1.0, 1.0, 1.0, 1.0, 1.0, 1.0, 1.0, 1.0, 1.0, 1.0, 1.0, 1.0, 1.0, 1.0, 1.0, 1.0, 1.0, 1.0, 1.0, 1.0, 1.0, 1.0, 1.0, 1.0, 1.0, 1.0, 1.0, 1.0, 1.0, 1.0, 1.0, 1.0, 1.0, 1.0, 1.0, 1.0, 1.0, 1.0, 1.0, 1.0, 1.0, 1.0, 1.0, 1.0, 1.0, 1.0, 1.0, 1.0, 1.0, 1.0, 1.0, 1.0, 1.0, 1.0, 1.0, 1.0, 1.0, 1.0, 1.0, 1.0, 1.0, 1.0, 1.0, 1.0, 1.0, 1.0, 1.0, 1.0, 1.0, 1.0, 1.0, 1.0, 1.0, 1.0, 1.0, 1.0, 1.0, 1.0, 1.0, 1.0, 1.0, 1.0, 1.0, 1.0, 1.0, 1.0, 1.0, 1.0, 1.0, 1.0, 1.0, 1.0, 1.0, 1.0, 1.0, 1.0, 1.0, 1.0, 1.0, 1.0, 1.0, 1.0, 1.0, 1.0, 1.0, 1.0, 1.0, 1.0, 1.0, 1.0, 1.0, 1.0, 1.0, 1.0, 1.0, 1.0, 1.0, 1.0, 1.0, 1.0, 1.0, 1.0, 1.0, 1.0, 1.0, 1.0, 1.0, 1.0, 1.0, 1.0, 1.0, 1.0, 1.0, 1.0, 1.0, 1.0, 1.0, 1.0, 1.0, 1.0, 1.0, 1.0, 1.0, 1.0, 1.0, 1.0, 1.0, 1.0, 1.0, 1.0, 1.0, 1.0, 1.0, 1.0, 1.0, 1.0, 1.0, 1.0, 1.0, 1.0, 1.0, 1.0, 1.0, 1.0, 1.0, 1.0, 1.0, 1.0, 1.0, 1.0, 1.0, 1.0, 1.0, 1.0, 1.0, 1.0, 1.0, 1.0, 1.0, 1.0, 1.0, 1.0, 1.0, 1.0, 1.0, 1.0, 1.0, 1.0, 1.0, 1.0, 1.0, 1.0, 1.0, 1.0, 1.0, 1.0, 1.0, 1.0, 1.0, 1.0, 1.0, 1.0, 1.0, 1.0, 1.0, 1.0, 1.0, 1.0, 1.0, 1.0, 1.0, 1.0, 1.0, 1.0, 1.0, 1.0, 1.0, 1.0, 1.0, 1.0, 1.0, 1.0, 1.0, 1.0, 1.0, 1.0, 1.0, 1.0, 1.0, 1.0, 1.0, 1.0, 1.0, 1.0, 1.0, 1.0, 1.0, 1.0, 1.0, 1.0, 1.0, 1.0, 1.0, 1.0, 1.0, 1.0, 1.0, 1.0, 1.0, 1.0, 1.0, 1.0, 1.0, 1.0, 1.0, 1.0, 1.0, 1.0, 1.0, 1.0, 1.0, 1.0, 1.0, 1.0, 1.0, 1.0, 1.0, 1.0, 1.0, 1.0, 1.0, 1.0, 1.0, 1.0, 1.0, 1.0, 1.0, 1.0, 1.0, 1.0, 1.0, 1.0, 1.0, 1.0, 1.0, 1.0, 1.0, 1.0, 1.0, 1.0, 1.0, 1.0, 1.0, 1.0, 1.0, 1.0, 1.0, 1.0, 1.0, 1.0, 1.0, 1.0, 1.0, 1.0, 1.0, 1.0, 1.0, 1.0, 1.0, 1.0, 1.0, 1.0, 1.0, 1.0, 1.0, 1.0, 1.0, 1.0, 1.0, 1.0, 1.0, 1.0, 1.0, 1.0, 1.0, 1.0, 1.0, 1.0, 1.0, 1.0, 1.0, 1.0, 1.0, 1.0, 1.0, 1.0, 1.0, 1.0, 1.0, 1.0, 1.0, 1.0, 1.0, 1.0, 1.0, 1.0, 1.0, 1.0, 1.0, 1.0, 1.0, 1.0, 1.0, 1.0, 1.0, 1.0, 1.0, 1.0, 1.0, 1.0, 1.0, 1.0, 1.0, 1.0, 1.0, 1.0, 1.0, 1.0, 1.0, 1.0, 1.0, 1.0, 1.0, 1.0, 1.0, 1.0, 1.0, 1.0, 1.0, 1.0, 1.0, 1.0, 1.0, 1.0, 1.0, 1.0, 1.0, 1.0, 1.0, 1.0, 1.0, 1.0, 1.0, 1.0, 1.0, 1.0, 1.0, 1.0, 1.0, 1.0, 1.0, 1.0, 1.0, 1.0, 1.0, 1.0, 1.0, 1.0, 1.0, 1.0, 1.0, 1.0, 1.0, 1.0, 1.0, 1.0, 1.0, 1.0, 1.0, 1.0, 1.0, 1.0, 1.0, 1.0, 1.0, 1.0, 1.0, 1.0, 1.0, 1.0, 1.0, 1.0, 1.0, 1.0, 1.0, 1.0, 1.0, 1.0, 1.0, 1.0, 1.0, 1.0, 1.0, 1.0, 1.0, 1.0, 1.0, 1.0, 1.0, 1.0, 1.0, 1.0, 1.0, 1.0, 1.0, 1.0, 1.0, 1.0, 1.0, 1.0, 1.0, 1.0, 1.0, 1.0, 1.0, 1.0, 1.0, 1.0, 1.0, 1.0, 1.0, 1.0, 1.0, 1.0, 1.0, 1.0, 1.0, 1.0, 1.0, 1.0, 1.0, 1.0, 1.0, 1.0, 1.0, 1.0, 1.0, 1.0, 1.0, 1.0, 1.0, 1.0, 1.0, 1.0, 1.0, 1.0, 1.0, 1.0, 1.0, 1.0, 1.0, 1.0, 1.0, 1.0, 1.0, 1.0, 1.0, 1.0, 1.0, 1.0, 1.0, 1.0, 1.0, 1.0, 1.0, 1.0, 1.0, 1.0, 1.0, 1.0, 1.0, 1.0, 1.0, 1.0, 1.0, 1.0, 1.0, 1.0, 1.0, 1.0, 1.0, 1.0, 1.0, 1.0, 1.0, 1.0, 1.0, 1.0, 1.0, 1.0, 1.0, 1.0, 1.0, 1.0, 1.0, 1.0, 1.0, 1.0, 1.0, 1.0, 1.0, 1.0, 1.0, 1.0, 1.0, 1.0, 1.0, 1.0, 1.0, 1.0, 1.0, 1.0, 1.0, 1.0, 1.0, 1.0, 1.0, 1.0, 1.0, 1.0, 1.0, 1.0, 1.0, 1.0, 1.0, 1.0, 1.0, 1.0, 1.0, 1.0, 1.0, 1.0, 1.0, 1.0, 1.0, 1.0, 1.0, 1.0, 1.0, 1.0, 1.0, 1.0, 1.0, 1.0, 1.0, 1.0, 1.0, 1.0, 1.0, 1.0, 1.0, 1.0, 1.0, 1.0, 1.0, 1.0, 1.0, 1.0, 1.0, 1.0, 1.0, 1.0, 1.0, 1.0, 1.0, 1.0, 1.0, 1.0, 1.0, 1.0, 1.0, 1.0, 1.0, 1.0, 1.0, 1.0, 1.0, 1.0, 1.0, 1.0, 1.0, 1.0, 1.0, 1.0, 1.0, 1.0, 1.0, 1.0, 1.0, 1.0, 1.0, 1.0, 1.0, 1.0, 1.0, 1.0, 1.0, 1.0, 1.0, 1.0, 1.0, 1.0, 1.0, 1.0, 1.0, 1.0, 1.0, 1.0, 1.0, 1.0, 1.0, 1.0, 1.0, 1.0, 1.0, 1.0, 1.0, 1.0, 1.0, 1.0, 1.0, 1.0, 1.0, 1.0, 1.0, 1.0, 1.0, 1.0, 1.0, 1.0, 1.0, 1.0, 1.0, 1.0, 1.0, 1.0, 1.0, 1.0, 1.0, 1.0, 1.0, 1.0, 1.0, 1.0, 1.0, 1.0, 1.0, 1.0, 1.0, 1.0, 1.0, 1.0, 1.0, 1.0, 1.0, 1.0, 1.0, 1.0, 1.0, 1.0, 1.0, 1.0, 1.0, 1.0, 1.0, 0.0, 1.0, 1.0, 1.0, 1.0, 1.0, 1.0, 1.0, 1.0, 1.0, 1.0, 1.0, 1.0, 1.0, 1.0, 1.0, 0.0, 1.0, 0.0, 1.0, 1.0, 1.0, 1.0, 1.0, 1.0, 1.0, 0.0, 1.0, 1.0, 1.0, 0.8378, 1.0, 1.0, 1.0, 1.0, 1.0, 1.0, 1.0, 1.0, 1.0, 0.0, 1.0, 0.0, 1.0, 0.0, 1.0, 0.0, 1.0, 1.0, 1.0, 1.0, 1.0, 0.0, 1.0, 0.0, 1.0, 0.0, 1.0, 0.0, 1.0, 1.0, 1.0, 1.0, 1.0, 1.0, 1.0, 1.0, 1.0, 1.0, 1.0, 0.0, 1.0, 0.0, 1.0, 0.5893, 1.0, 0.3979, 1.0, -0.2386, 1.0, -0.2098, 1.0, 0.0, 1.0, 1.0, 1.0, 1.0, 1.0, 1.0, 1.0, 1.0, 0.1128, 0.8872, 0.0, 1.0, 0.6086, 0.3914, 0.6302, 0.3698, 1.0, 0.0, 1.0, 0.0, 0.6086, 0.3914, 0.4666, 0.5334, 0.0, 1.0, 1.0, 0.0, 1.0, 0.0, 0.0, 1.0, 0.0, 0.0, 0.0, 0.0, 0.0, 0.0, 0.0, 0.0, 0.0, 0.0, 0.0, 0.0, 0.0, 0.0, 0.0, 0.0, 0.0, 0.0, 0.0, 0.0, 0.0, 0.0, 0.0, 0.0, 0.0, 0.0, 0.0, 0.0, 0.0, 0.0, 0.0, 0.0, 1.0, 0.0, 0.5362, 0.0, 0.5362, 0.0, 1.0, 0.0, 1.0, 0.1931, 1.0, 0.0, 1.0, 0.0, 1.0, 0.0, 1.0, 0.1931, 1.0, 0.251, 1.0, 0.0, 1.0, 0.0, 1.0, 1.0, 1.0, 1.0, 1.0, 1.0, 1.0, 1.0, 1.0, 0.4928, 1.0, 0.0, 0.0, 0.0, 0.0, 0.5248, 1.0, 0.0, 1.0, 0.0, 1.0, 0.4928, 1.0, 0.2045, 1.0, 0.2045, 1.0, 0.4928, 1.0, 1.0, 1.0, 1.0, 1.0, 0.0, 1.0, 0.0, 0.3949, 0.0, 1.0, 0.0, 1.0, 1.0, 1.0, 1.0, 1.0, 1.0, 1.0, 1.0, 1.0, 1.0, 1.0, 1.0, 1.0, 1.0, 1.0, 1.0, 1.0, 1.0, 1.0, 1.0, 1.0, 1.0, 1.0, 1.0, 1.0, 1.0, 1.0, 1.0, 1.0, 1.0, 1.0, 1.0, 1.0, 1.0, 1.0, 1.0, 1.0, 1.0, 1.0, 1.0, 1.0, 1.0, 1.0, 1.0, 1.0, 1.0, 1.0, 1.0, 1.0, 1.0, 1.0, 1.0, 1.0, 1.0, 1.0, 1.0, 1.0, 1.0, 1.0, 1.0, 1.0, 1.0, 1.0, 1.0, 1.0, 1.0, 1.0, 1.0, 1.0, 1.0, 1.0, 1.0, 1.0, 1.0, 1.0, 1.0, 1.0, 1.0, 1.0, 1.0, 1.0, 1.0, 1.0, 1.0, 1.0, 1.0, 1.0, 1.0, 1.0, 1.0, 1.0, 1.0, 1.0, 1.0, 1.0, 1.0, 1.0, 1.0, 1.0, 1.0, 1.0, 1.0, 1.0, 1.0, 1.0, 1.0, 1.0, 1.0, 1.0, 1.0, 1.0, 1.0, 1.0, 1.0, 1.0, 1.0, 1.0, 1.0, 1.0, 1.0, 1.0, 1.0, 1.0, 1.0, 1.0, 1.0, 1.0, 1.0, 1.0, 1.0, 1.0, 1.0, 1.0, 1.0, 1.0, 1.0, 1.0, 1.0, 1.0, 1.0, 1.0, 1.0, 1.0, 1.0, 1.0, 1.0, 1.0, 1.0, 1.0, 1.0, 1.0, 1.0, 1.0, 1.0, 1.0, 1.0, 1.0, 1.0, 1.0, 1.0, 1.0, 1.0, 1.0, 1.0, 1.0, 1.0, 1.0, 1.0, 1.0, 1.0, 1.0, 1.0, 1.0, 1.0, 1.0, 1.0, 1.0, 1.0, 1.0, 1.0, 1.0, 1.0, 1.0, 1.0, 1.0, 1.0, 1.0, 1.0, 1.0, 1.0, 1.0, 1.0, 1.0, 1.0, 1.0, 1.0, 1.0, 1.0, 1.0, 1.0, 1.0, 1.0, 1.0, 1.0, 1.0, 1.0, 1.0, 1.0, 1.0, 1.0, 1.0, 1.0, 1.0, 1.0, 1.0, 1.0, 1.0, 1.0, 1.0, 1.0, 1.0, 1.0, 1.0, 1.0, 1.0, 1.0, 1.0, 1.0, 1.0, 1.0, 1.0, 1.0, 1.0, 1.0, 1.0, 1.0, 1.0, 1.0, 1.0, 1.0, 1.0, 1.0, 1.0, 1.0, 1.0, 1.0, 1.0, 1.0, 1.0, 1.0, 1.0, 1.0, 1.0, 1.0, 1.0, 1.0, 0.0, 0.0, 0.0, 0.0, 0.3949, 0.0, 1.0, 0.0, 1.0, 0.0, 1.0, 0.0, 1.0, 0.0, 0.4336, 0.0, 1.0, 0.0, 1.0, 0.0, 1.0, 1.0, 1.0, 0.7512, 0.0, 0.0, 0.0, 0.0, 0.0, 0.0, 0.0, 0.0, 0.0, 0.0, 0.0, 0.0, 0.0, 0.0, 0.0, 0.0, 0.0, 0.0, 0.0, 0.0, 0.0, 0.0, 0.0, 0.0, 0.0, 0.0, 0.0, 0.0, 0.4336, 0.0, 0.3949, 0.0, 0.0, 0.0, 0.0, 0.0, 0.0, 0.0, 0.0, 0.0, 1.0, 1.0, 1.0, 1.0, 1.0, 1.0, 1.0, 1.0, 1.0, 0.2045, 1.0, 1.0, 1.0, 1.0, 1.0, 0.7004, 1.0, 1.0, 1.0, 1.0, 1.0, 1.0, 1.0, 1.0, 1.0, 0.0, 1.0, 0.0, 1.0, 0.0, 1.0, 0.2045, 1.0, 0.0, 1.0, -0.7202, 1.0, 0.5358, 1.0, 1.0, 1.0, 1.0, 1.0, 1.0, 1.0, 1.0, 1.0, 1.0, 1.0, 0.0, 1.0, 0.0, 1.0, 0.0, 1.0, 0.0, 0.0, 0.0, 0.0, 0.0, 0.0, 0.0, 0.0, 0.0, 1.0, 1.0, 1.0, 1.0, 1.0, 1.0, 1.0, 1.0, 1.0, 0.2587, 1.0, 0.0, 1.0, 1.0, 1.0, 1.0, 1.0, 1.0, 1.0, 1.0, 1.0, 0.0, 1.0, 0.0, 1.0, 0.0, 1.0, 0.0, 1.0, 0.0, 1.0, 0.0, 1.0, 0.0, 1.0, 0.0, 1.0, 0.0, 1.0, 0.0, 1.0, 0.0, 1.0, 0.5888, 1.0, 1.0, 1.0, 0.3979, 1.0, 1.0, 1.0, 1.0, 1.0, 1.0, 1.0, 1.0, 1.0, 0.0, 1.0, 0.0, 1.0, 0.0, 1.0, 0.0, 1.0, 0.0, 1.0, 0.0, 1.0, 0.0, 1.0, 0.0, 0.0, 0.0, 0.0, 0.0, 0.0, 0.0, 0.0, 0.0, 1.0, 1.529, 1.0, 0.0, 1.0, 0.0, 1.0, 1.0, 1.0, 0.5615, 1.0, 0.0, 1.0, 1.529, 1.0, 1.872, 1.0, -0.7202, 1.0, 0.02125, 1.0, 1.0, 1.0, 0.5358, 1.0, 0.5358, 1.0, 1.0, 1.0, 0.2587, 1.0, 1.0, 1.0, 0.0, 1.0, 0.0, 0.6302, 0.3698, 0.6086, 0.3914, 0.6086, 0.3914, 0.0, 1.0, 0.0, 1.0, 0.4666, 0.5334, 1.0, 0.0, 0.4666, 0.5334, 0.4666, 0.5334, 1.0, 0.0, 0.0, 1.0, 1.0, 0.0, 0.0, 0.0, 0.0, 0.0, 0.0, 0.0, 0.0, 0.0, 0.5362, 0.0, 0.4666, 0.5334, 0.0, 0.0, 0.0, 0.0, 0.0, 0.0, 0.0, 0.0, 0.0, 1.0, 1.0, 0.0, 1.0, 0.0, 0.0, 1.0, 0.0, 0.0, 0.0, 0.0, 0.0, 0.0, 0.0, 0.0, 0.4666, 0.5334, 0.0, 1.0, 0.0, 1.0, 0.4666, 0.5334, 0.0, 0.0, 0.0, 0.0, 0.0, 0.0, 0.0, 0.0, 0.0, 0.0, 0.0, 0.0, 0.0, 0.0, 0.0, 0.0, 1.0, 0.0, 0.5362, 0.0, 0.5362, 0.0, 1.0, 0.0])
me_untitled_020.materials.append(mat_material__46_017)
me_untitled_020.use_remesh_preserve_volume = False
me_untitled_020.use_remesh_preserve_attributes = False
me_untitled_020.use_mirror_vertex_groups = False
me_untitled_020.update()
me_untitled_020.normals_split_custom_set([tuple(v) for v in zip(*[iter([0.1197, 0.9853, 0.1218, 0.1197, 0.9853, 0.1218, 0.1197, 0.9853, 0.1218, 0.1197, 0.9853, 0.1218, -0.1869, 0.9747, 0.1228, -0.1869, 0.9747, 0.1228, -0.1869, 0.9747, 0.1228, -0.1869, 0.9747, 0.1228, -0.3372, 0.9389, 0.06888, -0.3372, 0.9389, 0.06888, -0.3372, 0.9389, 0.06888, -0.3372, 0.9389, 0.06888, -0.2837, 0.9507, 0.125, -0.2837, 0.9507, 0.125, -0.2837, 0.9507, 0.125, -0.2837, 0.9507, 0.125, 0.9746, -0.2143, 0.06484, 0.9746, -0.2143, 0.06484, 0.9746, -0.2143, 0.06484, 0.9746, -0.2143, 0.06484, 0.14, 0.9897, 0.02935, 0.14, 0.9897, 0.02935, 0.14, 0.9897, 0.02935, 0.14, 0.9897, 0.02935, -0.122, 0.9894, 0.07853, -0.122, 0.9894, 0.07853, -0.122, 0.9894, 0.07853, -0.122, 0.9894, 0.07853, -0.4468, 0.8925, 0.0624, -0.4468, 0.8925, 0.0624, -0.4468, 0.8925, 0.0624, -0.4468, 0.8925, 0.0624, 0.2352, 0.7416, 0.6283, 0.2352, 0.7416, 0.6283, 0.2352, 0.7416, 0.6283, 0.2352, 0.7416, 0.6283, 0.6057, 0.7957, 0.001096, 0.6057, 0.7957, 0.001096, 0.6057, 0.7957, 0.001096, 0.6057, 0.7957, 0.001096, 0.8808, -0.4599, -0.1131, 0.8808, -0.4599, -0.1131, 0.8808, -0.4599, -0.1131, 0.8808, -0.4599, -0.1131, -0.2843, 0.08699, 0.9548, -0.2843, 0.08699, 0.9548, -0.2843, 0.08699, 0.9548, -0.2843, 0.08699, 0.9548, 0.01204, 0.5445, 0.8386, 0.01204, 0.5445, 0.8386, 0.01204, 0.5445, 0.8386, 0.01204, 0.5445, 0.8386, -0.6789, 0.2348, 0.6957, -0.6789, 0.2348, 0.6957, -0.6789, 0.2348, 0.6957, -0.6789, 0.2348, 0.6957, -0.9635, -0.2625, -0.05265, -0.9635, -0.2625, -0.05265, -0.9635, -0.2625, -0.05265, -0.9635, -0.2625, -0.05265, 0.9334, 0.2365, 0.2699, 0.9334, 0.2365, 0.2699, 0.9334, 0.2365, 0.2699, 0.9334, 0.2365, 0.2699, 0.7121, -0.5631, -0.4193, 0.7121, -0.5631, -0.4193, 0.7121, -0.5631, -0.4193, 0.7121, -0.5631, -0.4193, -0.2308, 0.9566, 0.1781, -0.2308, 0.9566, 0.1781, -0.2308, 0.9566, 0.1781, -0.2308, 0.9566, 0.1781, -0.7568, -0.1743, 0.63, -0.7568, -0.1743, 0.63, -0.7568, -0.1743, 0.63, -0.7568, -0.1743, 0.63, 0.6206, 0.7448, 0.2452, 0.6206, 0.7448, 0.2452, 0.6206, 0.7448, 0.2452, 0.6206, 0.7448, 0.2452, 0.7422, -0.5829, -0.3307, 0.7422, -0.5829, -0.3307, 0.7422, -0.5829, -0.3307, 0.7422, -0.5829, -0.3307, -0.05781, 0.863, 0.5018, -0.05781, 0.863, 0.5018, -0.05781, 0.863, 0.5018, -0.05781, 0.863, 0.5018, -0.9654, 0.06282, 0.2531, -0.9654, 0.06282, 0.2531, -0.9654, 0.06282, 0.2531, -0.9654, 0.06282, 0.2531, 0.7485, 0.2894, 0.5967, 0.7485, 0.2894, 0.5967, 0.7485, 0.2894, 0.5967, 0.7485, 0.2894, 0.5967, 0.7074, -0.3487, -0.6148, 0.7074, -0.3487, -0.6148, 0.7074, -0.3487, -0.6148, 0.7074, -0.3487, -0.6148, -0.01689, 0.365, 0.9308, -0.01689, 0.365, 0.9308, -0.01689, 0.365, 0.9308, -0.01689, 0.365, 0.9308, -0.9712, -0.01007, 0.2382, -0.9712, -0.01007, 0.2382, -0.9712, -0.01007, 0.2382, -0.9712, -0.01007, 0.2382, 0.7726, 0.1965, 0.6037, 0.7726, 0.1965, 0.6037, 0.7726, 0.1965, 0.6037, 0.7726, 0.1965, 0.6037, 0.6667, -0.3713, -0.6462, 0.6667, -0.3713, -0.6462, 0.6667, -0.3713, -0.6462, 0.6667, -0.3713, -0.6462, -0.03755, 0.3495, 0.9362, -0.03755, 0.3495, 0.9362, -0.03755, 0.3495, 0.9362, -0.03755, 0.3495, 0.9362, -0.9864, 0.0315, 0.1615, -0.9864, 0.0315, 0.1615, -0.9864, 0.0315, 0.1615, -0.9864, 0.0315, 0.1615, 0.7979, 0.4011, -0.45, 0.7979, 0.4011, -0.45, 0.7979, 0.4011, -0.45, 0.7979, 0.4011, -0.45, -0.01075, 0.9999, 0.004675, -0.01075, 0.9999, 0.004675, -0.01075, 0.9999, 0.004675, -0.01075, 0.9999, 0.004675, -0.4287, 0.9026, -0.03826, -0.4287, 0.9026, -0.03826, -0.4287, 0.9026, -0.03826, -0.4287, 0.9026, -0.03826, 0.8677, 0.4829, -0.1176, 0.8677, 0.4829, -0.1176, 0.8677, 0.4829, -0.1176, 0.8677, 0.4829, -0.1176, 0.7819, 0.2388, 0.5758, 0.7819, 0.2388, 0.5758, 0.7819, 0.2388, 0.5758, 0.7819, 0.2388, 0.5758, 0.6325, -0.2589, -0.7301, 0.6325, -0.2589, -0.7301, 0.6325, -0.2589, -0.7301, 0.6325, -0.2589, -0.7301, -0.02792, 0.457, 0.889, -0.02792, 0.457, 0.889, -0.02792, 0.457, 0.889, -0.02792, 0.457, 0.889, -0.9879, 0.08881, 0.1268, -0.9879, 0.08881, 0.1268, -0.9879, 0.08881, 0.1268, -0.9879, 0.08881, 0.1268, 0.7637, 0.1736, 0.6218, 0.7637, 0.1736, 0.6218, 0.7637, 0.1736, 0.6218, 0.7637, 0.1736, 0.6218, 0.6215, -0.262, -0.7383, 0.6215, -0.262, -0.7383, 0.6215, -0.262, -0.7383, 0.6215, -0.262, -0.7383, -0.05667, 0.1674, 0.9843, -0.05667, 0.1674, 0.9843, -0.05667, 0.1674, 0.9843, -0.05667, 0.1674, 0.9843, -0.9873, 0.1191, 0.1048, -0.9873, 0.1191, 0.1048, -0.9873, 0.1191, 0.1048, -0.9873, 0.1191, 0.1048, 0.7388, -0.1171, 0.6637, 0.7388, -0.1171, 0.6637, 0.7388, -0.1171, 0.6637, 0.7388, -0.1171, 0.6637, 0.6305, 0.07603, -0.7724, 0.6305, 0.07603, -0.7724, 0.6305, 0.07603, -0.7724, 0.6305, 0.07603, -0.7724, -0.07142, -0.0316, 0.9969, -0.07142, -0.0316, 0.9969, -0.07142, -0.0316, 0.9969, -0.07142, -0.0316, 0.9969, -0.9895, -0.04633, 0.1368, -0.9895, -0.04633, 0.1368, -0.9895, -0.04633, 0.1368, -0.9895, -0.04633, 0.1368, 0.5341, 0.06495, -0.8429, 0.5341, 0.06495, -0.8429, 0.5341, 0.06495, -0.8429, 0.5341, 0.06495, -0.8429, -0.9802, -0.1875, 0.06382, -0.9802, -0.1875, 0.06382, -0.9802, -0.1875, 0.06382, -0.9802, -0.1875, 0.06382, -0.2817, -0.7524, -0.5955, -0.2817, -0.7524, -0.5955, -0.2817, -0.7524, -0.5955, -0.2817, -0.7524, -0.5955, 0.1275, 0.2992, 0.9456, 0.1275, 0.2992, 0.9456, 0.1275, 0.2992, 0.9456, 0.1275, 0.2992, 0.9456, -0.8437, 0.1361, 0.5192, -0.8437, 0.1361, 0.5192, -0.8437, 0.1361, 0.5192, -0.8437, 0.1361, 0.5192, -0.9658, -0.2371, -0.1046, -0.9658, -0.2371, -0.1046, -0.9658, -0.2371, -0.1046, -0.9658, -0.2371, -0.1046, 0.9155, 0.03456, 0.4009, 0.9155, 0.03456, 0.4009, 0.9155, 0.03456, 0.4009, 0.9155, 0.03456, 0.4009, 0.6287, -0.5002, -0.5955, 0.6287, -0.5002, -0.5955, 0.6287, -0.5002, -0.5955, 0.6287, -0.5002, -0.5955, -0.3655, -0.5009, -0.7845, -0.3655, -0.5009, -0.7845, -0.3655, -0.5009, -0.7845, -0.3655, -0.5009, -0.7845, -0.2342, 0.8961, 0.377, -0.2342, 0.8961, 0.377, -0.2342, 0.8961, 0.377, -0.2342, 0.8961, 0.377, 0.7634, 0.634, -0.1241, 0.7634, 0.634, -0.1241, 0.7634, 0.634, -0.1241, 0.7634, 0.634, -0.1241, 0.1349, 0.8349, 0.5337, 0.1349, 0.8349, 0.5337, 0.1349, 0.8349, 0.5337, 0.1349, 0.8349, 0.5337, 0.1259, 0.8715, 0.474, 0.1259, 0.8715, 0.474, 0.1259, 0.8715, 0.474, 0.1259, 0.8715, 0.474, 0.4234, 0.8422, 0.3337, 0.4234, 0.8422, 0.3337, 0.4234, 0.8422, 0.3337, 0.4234, 0.8422, 0.3337, -0.3467, 0.8762, 0.3349, -0.3467, 0.8762, 0.3349, -0.3467, 0.8762, 0.3349, -0.3467, 0.8762, 0.3349, -0.1862, 0.9423, 0.2782, -0.1862, 0.9423, 0.2782, -0.1862, 0.9423, 0.2782, -0.1862, 0.9423, 0.2782, 0.2444, 0.925, 0.2908, 0.2444, 0.925, 0.2908, 0.2444, 0.925, 0.2908, 0.2444, 0.925, 0.2908, -0.184, 0.8595, 0.4769, -0.184, 0.8595, 0.4769, -0.184, 0.8595, 0.4769, -0.184, 0.8595, 0.4769, -0.4876, 0.8718, 0.0462, -0.4876, 0.8718, 0.0462, -0.4876, 0.8718, 0.0462, -0.4876, 0.8718, 0.0462, -0.3488, 0.9028, 0.2516, -0.3488, 0.9028, 0.2516, -0.3488, 0.9028, 0.2516, -0.3488, 0.9028, 0.2516, -0.1544, 0.971, 0.1825, -0.1544, 0.971, 0.1825, -0.1544, 0.971, 0.1825, -0.1544, 0.971, 0.1825, -0.6452, 0.7607, -0.07102, -0.6452, 0.7607, -0.07102, -0.6452, 0.7607, -0.07102, -0.6452, 0.7607, -0.07102, -0.6882, 0.7249, -0.03033, -0.6882, 0.7249, -0.03033, -0.6882, 0.7249, -0.03033, -0.6882, 0.7249, -0.03033, 0.1338, -0.1723, 0.9759, 0.1338, -0.1723, 0.9759, 0.1338, -0.1723, 0.9759, 0.1338, -0.1723, 0.9759, -0.7879, -0.1196, -0.604, -0.7879, -0.1196, -0.604, -0.7879, -0.1196, -0.604, -0.7879, -0.1196, -0.604, -0.7386, 0.03884, -0.673, -0.7386, 0.03884, -0.673, -0.7386, 0.03884, -0.673, -0.7386, 0.03884, -0.673, -0.6966, -0.3324, -0.6358, -0.6966, -0.3324, -0.6358, -0.6966, -0.3324, -0.6358, -0.6966, -0.3324, -0.6358, -0.6898, -0.2941, -0.6616, -0.6898, -0.2941, -0.6616, -0.6898, -0.2941, -0.6616, -0.6898, -0.2941, -0.6616, -0.8021, -0.273, -0.5311, -0.8021, -0.273, -0.5311, -0.8021, -0.273, -0.5311, -0.8021, -0.273, -0.5311, -0.8264, -0.2387, -0.51, -0.8264, -0.2387, -0.51, -0.8264, -0.2387, -0.51, -0.8264, -0.2387, -0.51, -0.57, -0.7813, 0.2542, -0.57, -0.7813, 0.2542, -0.57, -0.7813, 0.2542, -0.57, -0.7813, 0.2542, -0.7054, -0.7038, 0.0837, -0.7054, -0.7038, 0.0837, -0.7054, -0.7038, 0.0837, -0.7054, -0.7038, 0.0837, 0.3719, -0.7893, -0.4886, 0.3719, -0.7893, -0.4886, 0.3719, -0.7893, -0.4886, 0.3719, -0.7893, -0.4886, 0.08646, -0.1829, 0.9793, 0.08646, -0.1829, 0.9793, 0.08646, -0.1829, 0.9793, 0.08646, -0.1829, 0.9793, 0.7234, -0.1378, 0.6766, 0.7234, -0.1378, 0.6766, 0.7234, -0.1378, 0.6766, 0.7234, -0.1378, 0.6766, -0.5182, -0.6135, -0.5959, -0.5182, -0.6135, -0.5959, -0.5182, -0.6135, -0.5959, -0.5182, -0.6135, -0.5959, 0.6848, -0.1606, 0.7109, 0.6848, -0.1606, 0.7109, 0.6848, -0.1606, 0.7109, 0.6848, -0.1606, 0.7109, 0.2073, -0.2307, 0.9507, 0.2073, -0.2307, 0.9507, 0.2073, -0.2307, 0.9507, 0.2073, -0.2307, 0.9507, -0.1663, -0.2679, 0.949, -0.1663, -0.2679, 0.949, -0.1663, -0.2679, 0.949, -0.1663, -0.2679, 0.949, 0.8914, -0.1393, 0.4313, 0.8914, -0.1393, 0.4313, 0.8914, -0.1393, 0.4313, 0.8914, -0.1393, 0.4313, 0.07156, -0.8264, 0.5586, 0.07156, -0.8264, 0.5586, 0.07156, -0.8264, 0.5586, 0.07156, -0.8264, 0.5586, -0.3194, -0.2941, 0.9008, -0.3194, -0.2941, 0.9008, -0.3194, -0.2941, 0.9008, -0.3194, -0.2941, 0.9008, -0.6291, 0.7766, 0.0336, -0.6291, 0.7766, 0.0336, -0.6291, 0.7766, 0.0336, -0.6291, 0.7766, 0.0336, -0.4232, 0.9048, 0.04767, -0.4232, 0.9048, 0.04767, -0.4232, 0.9048, 0.04767, -0.4232, 0.9048, 0.04767, -0.1507, 0.9861, 0.06957, -0.1507, 0.9861, 0.06957, -0.1507, 0.9861, 0.06957, -0.1507, 0.9861, 0.06957, -0.9805, -0.1242, -0.1523, -0.9805, -0.1242, -0.1523, -0.9805, -0.1242, -0.1523, -0.9805, -0.1242, -0.1523, -0.9746, -0.2011, -0.09863, -0.9746, -0.2011, -0.09863, -0.9746, -0.2011, -0.09863, -0.9746, -0.2011, -0.09863, -0.9766, -0.2085, -0.05312, -0.9766, -0.2085, -0.05312, -0.9766, -0.2085, -0.05312, -0.9766, -0.2085, -0.05312, -0.1255, -0.07281, 0.9894, -0.1255, -0.07281, 0.9894, -0.1255, -0.07281, 0.9894, -0.1255, -0.07281, 0.9894, 0.9405, -0.23, -0.2503, 0.9405, -0.23, -0.2503, 0.9405, -0.23, -0.2503, 0.9405, -0.23, -0.2503, 0.1385, -0.9837, 0.1146, 0.1385, -0.9837, 0.1146, 0.1385, -0.9837, 0.1146, 0.1385, -0.9837, 0.1146, -0.06008, -0.9795, 0.1921, -0.06008, -0.9795, 0.1921, -0.06008, -0.9795, 0.1921, -0.06008, -0.9795, 0.1921, -0.1409, -0.8191, 0.5561, -0.1409, -0.8191, 0.5561, -0.1409, -0.8191, 0.5561, -0.1409, -0.8191, 0.5561, -0.2749, 0.8776, 0.3927, -0.2749, 0.8776, 0.3927, -0.2749, 0.8776, 0.3927, -0.2749, 0.8776, 0.3927, 0.7266, 0.6847, 0.05746, 0.7266, 0.6847, 0.05746, 0.7266, 0.6847, 0.05746, 0.7266, 0.6847, 0.05746, 0.9349, -0.3291, -0.1331, 0.9349, -0.3291, -0.1331, 0.9349, -0.3291, -0.1331, 0.9349, -0.3291, -0.1331, 0.1304, -0.01225, -0.9914, 0.1304, -0.01225, -0.9914, 0.1304, -0.01225, -0.9914, 0.1304, -0.01225, -0.9914, 0.06466, 0.1606, -0.9849, 0.06466, 0.1606, -0.9849, 0.06466, 0.1606, -0.9849, 0.06466, 0.1606, -0.9849, -0.04409, -0.4401, -0.8969, -0.04409, -0.4401, -0.8969, -0.04409, -0.4401, -0.8969, -0.04409, -0.4401, -0.8969, -0.06158, -0.3199, -0.9455, -0.06158, -0.3199, -0.9455, -0.06158, -0.3199, -0.9455, -0.06158, -0.3199, -0.9455, -0.06438, -0.5014, -0.8628, -0.06438, -0.5014, -0.8628, -0.06438, -0.5014, -0.8628, -0.06438, -0.5014, -0.8628, -0.1154, -0.3185, -0.9409, -0.1154, -0.3185, -0.9409, -0.1154, -0.3185, -0.9409, -0.1154, -0.3185, -0.9409, 0.1154, -0.9558, 0.2703, 0.1154, -0.9558, 0.2703, 0.1154, -0.9558, 0.2703, 0.1154, -0.9558, 0.2703, 0.04073, -0.9986, 0.0347, 0.04073, -0.9986, 0.0347, 0.04073, -0.9986, 0.0347, 0.04073, -0.9986, 0.0347, -0.5068, -0.8602, -0.05633, -0.5068, -0.8602, -0.05633, -0.5068, -0.8602, -0.05633, -0.5068, -0.8602, -0.05633, -0.089, -0.5618, -0.8225, -0.089, -0.5618, -0.8225, -0.089, -0.5618, -0.8225, -0.089, -0.5618, -0.8225, -0.9774, -0.01657, 0.2109, -0.9774, -0.01657, 0.2109, -0.9774, -0.01657, 0.2109, -0.9774, -0.01657, 0.2109, -0.001778, -0.9995, 0.03162, -0.001778, -0.9995, 0.03162, -0.001778, -0.9995, 0.03162, -0.001778, -0.9995, 0.03162, -0.5621, -0.8013, 0.2049, -0.5621, -0.8013, 0.2049, -0.5621, -0.8013, 0.2049, -0.5621, -0.8013, 0.2049, 0.5235, 0.7703, 0.3641, 0.5235, 0.7703, 0.3641, 0.5235, 0.7703, 0.3641, 0.5235, 0.7703, 0.3641, 0.9721, -0.2314, -0.03768, 0.9721, -0.2314, -0.03768, 0.9721, -0.2314, -0.03768, 0.9721, -0.2314, -0.03768, -0.3478, 0.8603, 0.3726, -0.3478, 0.8603, 0.3726, -0.3478, 0.8603, 0.3726, -0.3478, 0.8603, 0.3726, -0.9831, -0.1688, 0.07149, -0.9831, -0.1688, 0.07149, -0.9831, -0.1688, 0.07149, -0.9831, -0.1688, 0.07149, 0.4932, 0.7902, 0.3637, 0.4932, 0.7902, 0.3637, 0.4932, 0.7902, 0.3637, 0.4932, 0.7902, 0.3637, 0.8937, -0.4487, 0.001053, 0.8937, -0.4487, 0.001053, 0.8937, -0.4487, 0.001053, 0.8937, -0.4487, 0.001053, -0.3012, 0.8509, 0.4305, -0.3012, 0.8509, 0.4305, -0.3012, 0.8509, 0.4305, -0.3012, 0.8509, 0.4305, -0.9856, -0.1636, -0.04345, -0.9856, -0.1636, -0.04345, -0.9856, -0.1636, -0.04345, -0.9856, -0.1636, -0.04345, 0.4711, 0.262, 0.8423, 0.4711, 0.262, 0.8423, 0.4711, 0.262, 0.8423, 0.4711, 0.262, 0.8423, 0.9068, -0.1037, -0.4087, 0.9068, -0.1037, -0.4087, 0.9068, -0.1037, -0.4087, 0.9068, -0.1037, -0.4087, -0.2349, 0.4005, 0.8857, -0.2349, 0.4005, 0.8857, -0.2349, 0.4005, 0.8857, -0.2349, 0.4005, 0.8857, -0.9893, -0.01759, -0.1449, -0.9893, -0.01759, -0.1449, -0.9893, -0.01759, -0.1449, -0.9893, -0.01759, -0.1449, 0.5382, 0.03099, 0.8423, 0.5382, 0.03099, 0.8423, 0.5382, 0.03099, 0.8423, 0.5382, 0.03099, 0.8423, 0.8747, -0.03897, -0.4831, 0.8747, -0.03897, -0.4831, 0.8747, -0.03897, -0.4831, 0.8747, -0.03897, -0.4831, -0.224, -0.02639, 0.9742, -0.224, -0.02639, 0.9742, -0.224, -0.02639, 0.9742, -0.224, -0.02639, 0.9742, -0.9845, -0.1255, -0.1221, -0.9845, -0.1255, -0.1221, -0.9845, -0.1255, -0.1221, -0.9845, -0.1255, -0.1221, 0.5509, 0.2716, 0.7891, 0.5509, 0.2716, 0.7891, 0.5509, 0.2716, 0.7891, 0.5509, 0.2716, 0.7891, 0.8022, -0.3596, -0.4765, 0.8022, -0.3596, -0.4765, 0.8022, -0.3596, -0.4765, 0.8022, -0.3596, -0.4765, -0.3217, 0.3166, 0.8924, -0.3217, 0.3166, 0.8924, -0.3217, 0.3166, 0.8924, -0.3217, 0.3166, 0.8924, -0.9858, -0.04471, -0.1618, -0.9858, -0.04471, -0.1618, -0.9858, -0.04471, -0.1618, -0.9858, -0.04471, -0.1618, 0.5185, 0.2126, 0.8282, 0.5185, 0.2126, 0.8282, 0.5185, 0.2126, 0.8282, 0.5185, 0.2126, 0.8282, 0.8356, -0.09771, -0.5407, 0.8356, -0.09771, -0.5407, 0.8356, -0.09771, -0.5407, 0.8356, -0.09771, -0.5407, -0.3473, 0.04266, 0.9368, -0.3473, 0.04266, 0.9368, -0.3473, 0.04266, 0.9368, -0.3473, 0.04266, 0.9368, -0.982, -0.0195, -0.1878, -0.982, -0.0195, -0.1878, -0.982, -0.0195, -0.1878, -0.982, -0.0195, -0.1878, 0.4628, -0.1729, 0.8695, 0.4628, -0.1729, 0.8695, 0.4628, -0.1729, 0.8695, 0.4628, -0.1729, 0.8695, 0.8182, 0.2027, -0.538, 0.8182, 0.2027, -0.538, 0.8182, 0.2027, -0.538, 0.8182, 0.2027, -0.538, -0.341, -0.2518, 0.9057, -0.341, -0.2518, 0.9057, -0.341, -0.2518, 0.9057, -0.341, -0.2518, 0.9057, -0.9667, -0.1298, -0.2206, -0.9667, -0.1298, -0.2206, -0.9667, -0.1298, -0.2206, -0.9667, -0.1298, -0.2206, 0.8172, 0.0889, -0.5694, 0.8172, 0.0889, -0.5694, 0.8172, 0.0889, -0.5694, 0.8172, 0.0889, -0.5694, -0.9241, -0.1821, -0.336, -0.9241, -0.1821, -0.336, -0.9241, -0.1821, -0.336, -0.9241, -0.1821, -0.336, -0.4786, -0.01301, -0.8779, -0.4786, -0.01301, -0.8779, -0.4786, -0.01301, -0.8779, -0.4786, -0.01301, -0.8779, -0.4603, 0.00474, -0.8877, -0.4603, 0.00474, -0.8877, -0.4603, 0.00474, -0.8877, -0.4603, 0.00474, -0.8877, -0.4279, -0.3147, -0.8473, -0.4279, -0.3147, -0.8473, -0.4279, -0.3147, -0.8473, -0.4279, -0.3147, -0.8473, -0.461, -0.2833, -0.841, -0.461, -0.2833, -0.841, -0.461, -0.2833, -0.841, -0.461, -0.2833, -0.841, -0.4977, -0.1116, -0.8602, -0.4977, -0.1116, -0.8602, -0.4977, -0.1116, -0.8602, -0.4977, -0.1116, -0.8602, -0.4336, -0.0682, -0.8985, -0.4336, -0.0682, -0.8985, -0.4336, -0.0682, -0.8985, -0.4336, -0.0682, -0.8985, -0.445, -0.8941, -0.04992, -0.445, -0.8941, -0.04992, -0.445, -0.8941, -0.04992, -0.445, -0.8941, -0.04992, -0.5116, -0.774, -0.3731, -0.5116, -0.774, -0.3731, -0.5116, -0.774, -0.3731, -0.5116, -0.774, -0.3731, 0.5453, -0.7803, -0.3062, 0.5453, -0.7803, -0.3062, 0.5453, -0.7803, -0.3062, 0.5453, -0.7803, -0.3062, -0.2665, -0.2791, 0.9225, -0.2665, -0.2791, 0.9225, -0.2665, -0.2791, 0.9225, -0.2665, -0.2791, 0.9225, 0.3995, -0.1863, 0.8976, 0.3995, -0.1863, 0.8976, 0.3995, -0.1863, 0.8976, 0.3995, -0.1863, 0.8976, 0.08659, -0.2441, -0.9659, 0.08659, -0.2441, -0.9659, 0.08659, -0.2441, -0.9659, 0.08659, -0.2441, -0.9659, 0.2996, -0.1956, 0.9338, 0.2996, -0.1956, 0.9338, 0.2996, -0.1956, 0.9338, 0.2996, -0.1956, 0.9338, -0.1964, -0.2735, 0.9416, -0.1964, -0.2735, 0.9416, -0.1964, -0.2735, 0.9416, -0.1964, -0.2735, 0.9416, -0.5336, -0.3404, 0.7742, -0.5336, -0.3404, 0.7742, -0.5336, -0.3404, 0.7742, -0.5336, -0.3404, 0.7742, 0.6282, -0.1658, 0.7602, 0.6282, -0.1658, 0.7602, 0.6282, -0.1658, 0.7602, 0.6282, -0.1658, 0.7602, -0.4002, 0.7615, 0.5098, -0.4002, 0.7615, 0.5098, -0.4002, 0.7615, 0.5098, -0.4002, 0.7615, 0.5098, 0.4874, 0.7245, 0.4874, 0.4874, 0.7245, 0.4874, 0.4874, 0.7245, 0.4874, 0.4874, 0.7245, 0.4874, 0.9782, -0.1747, 0.1124, 0.9782, -0.1747, 0.1124, 0.9782, -0.1747, 0.1124, 0.9782, -0.1747, 0.1124, 0.4858, 0.1089, -0.8673, 0.4858, 0.1089, -0.8673, 0.4858, 0.1089, -0.8673, 0.4858, 0.1089, -0.8673, 0.3719, 0.2061, -0.9051, 0.3719, 0.2061, -0.9051, 0.3719, 0.2061, -0.9051, 0.3719, 0.2061, -0.9051, 0.2554, -0.3081, -0.9164, 0.2554, -0.3081, -0.9164, 0.2554, -0.3081, -0.9164, 0.2554, -0.3081, -0.9164, 0.2352, -0.4006, -0.8855, 0.2352, -0.4006, -0.8855, 0.2352, -0.4006, -0.8855, 0.2352, -0.4006, -0.8855, 0.1041, -0.05021, -0.9933, 0.1041, -0.05021, -0.9933, 0.1041, -0.05021, -0.9933, 0.1041, -0.05021, -0.9933, 0.03307, -0.04226, -0.9986, 0.03307, -0.04226, -0.9986, 0.03307, -0.04226, -0.9986, 0.03307, -0.04226, -0.9986, 0.1381, -0.9396, 0.3132, 0.1381, -0.9396, 0.3132, 0.1381, -0.9396, 0.3132, 0.1381, -0.9396, 0.3132, 0.283, -0.8739, -0.3952, 0.283, -0.8739, -0.3952, 0.283, -0.8739, -0.3952, 0.283, -0.8739, -0.3952, -0.2841, -0.918, -0.2766, -0.2841, -0.918, -0.2766, -0.2841, -0.918, -0.2766, -0.2841, -0.918, -0.2766, 0.004048, -0.2686, -0.9633, 0.004048, -0.2686, -0.9633, 0.004048, -0.2686, -0.9633, 0.004048, -0.2686, -0.9633, -0.9864, -0.1467, -0.07475, -0.9864, -0.1467, -0.07475, -0.9864, -0.1467, -0.07475, -0.9864, -0.1467, -0.07475, 0.3865, -0.9149, -0.1166, 0.3865, -0.9149, -0.1166, 0.3865, -0.9149, -0.1166, 0.3865, -0.9149, -0.1166, -0.4051, -0.9115, -0.07189, -0.4051, -0.9115, -0.07189, -0.4051, -0.9115, -0.07189, -0.4051, -0.9115, -0.07189, 0.158, 0.7337, 0.6609, 0.158, 0.7337, 0.6609, 0.158, 0.7337, 0.6609, 0.158, 0.7337, 0.6609, 0.992, -0.1223, 0.03046, 0.992, -0.1223, 0.03046, 0.992, -0.1223, 0.03046, 0.992, -0.1223, 0.03046, -0.459, 0.714, 0.5287, -0.459, 0.714, 0.5287, -0.459, 0.714, 0.5287, -0.459, 0.714, 0.5287, -0.978, -0.1856, 0.09506, -0.978, -0.1856, 0.09506, -0.978, -0.1856, 0.09506, -0.978, -0.1856, 0.09506, 0.2051, 0.791, 0.5764, 0.2051, 0.791, 0.5764, 0.2051, 0.791, 0.5764, 0.2051, 0.791, 0.5764, 0.9879, -0.1546, 0.007518, 0.9879, -0.1546, 0.007518, 0.9879, -0.1546, 0.007518, 0.9879, -0.1546, 0.007518, -0.418, 0.7776, 0.4697, -0.418, 0.7776, 0.4697, -0.418, 0.7776, 0.4697, -0.418, 0.7776, 0.4697, -0.9434, -0.2481, -0.2199, -0.9434, -0.2481, -0.2199, -0.9434, -0.2481, -0.2199, -0.9434, -0.2481, -0.2199, 0.3004, 0.77, 0.563, 0.3004, 0.77, 0.563, 0.3004, 0.77, 0.563, 0.3004, 0.77, 0.563, 0.9804, -0.1968, 0.007606, 0.9804, -0.1968, 0.007606, 0.9804, -0.1968, 0.007606, 0.9804, -0.1968, 0.007606, -0.4702, 0.7403, 0.4804, -0.4702, 0.7403, 0.4804, -0.4702, 0.7403, 0.4804, -0.4702, 0.7403, 0.4804, -0.9227, -0.3083, -0.2314, -0.9227, -0.3083, -0.2314, -0.9227, -0.3083, -0.2314, -0.9227, -0.3083, -0.2314, 0.2538, 0.4367, 0.8631, 0.2538, 0.4367, 0.8631, 0.2538, 0.4367, 0.8631, 0.2538, 0.4367, 0.8631, 0.9587, -0.2697, -0.09076, 0.9587, -0.2697, -0.09076, 0.9587, -0.2697, -0.09076, 0.9587, -0.2697, -0.09076, -0.4563, 0.4281, 0.7801, -0.4563, 0.4281, 0.7801, -0.4563, 0.4281, 0.7801, -0.4563, 0.4281, 0.7801, -0.9027, -0.1214, -0.4129, -0.9027, -0.1214, -0.4129, -0.9027, -0.1214, -0.4129, -0.9027, -0.1214, -0.4129, 0.2571, 0.2799, 0.9249, 0.2571, 0.2799, 0.9249, 0.2571, 0.2799, 0.9249, 0.2571, 0.2799, 0.9249, 0.9475, -0.1987, -0.2504, 0.9475, -0.1987, -0.2504, 0.9475, -0.1987, -0.2504, 0.9475, -0.1987, -0.2504, -0.4859, 0.3304, 0.8092, -0.4859, 0.3304, 0.8092, -0.4859, 0.3304, 0.8092, -0.4859, 0.3304, 0.8092, -0.912, -0.06473, -0.405, -0.912, -0.06473, -0.405, -0.912, -0.06473, -0.405, -0.912, -0.06473, -0.405, 0.2711, 0.1574, 0.9496, 0.2711, 0.1574, 0.9496, 0.2711, 0.1574, 0.9496, 0.2711, 0.1574, 0.9496, 0.9482, -0.1074, -0.2989, 0.9482, -0.1074, -0.2989, 0.9482, -0.1074, -0.2989, 0.9482, -0.1074, -0.2989, -0.5138, 0.04929, 0.8565, -0.5138, 0.04929, 0.8565, -0.5138, 0.04929, 0.8565, -0.5138, 0.04929, 0.8565, -0.9022, -0.1544, -0.4029, -0.9022, -0.1544, -0.4029, -0.9022, -0.1544, -0.4029, -0.9022, -0.1544, -0.4029, 0.2804, -0.2784, 0.9186, 0.2804, -0.2784, 0.9186, 0.2804, -0.2784, 0.9186, 0.2804, -0.2784, 0.9186, 0.9458, 0.05784, -0.3196, 0.9458, 0.05784, -0.3196, 0.9458, 0.05784, -0.3196, 0.9458, 0.05784, -0.3196, -0.5184, -0.1953, 0.8325, -0.5184, -0.1953, 0.8325, -0.5184, -0.1953, 0.8325, -0.5184, -0.1953, 0.8325, -0.8958, 0.1176, -0.4287, -0.8958, 0.1176, -0.4287, -0.8958, 0.1176, -0.4287, -0.8958, 0.1176, -0.4287, 0.9071, -0.03853, -0.4192, 0.9071, -0.03853, -0.4192, 0.9071, -0.03853, -0.4192, 0.9071, -0.03853, -0.4192, -0.8796, 0.06906, -0.4707, -0.8796, 0.06906, -0.4707, -0.8796, 0.06906, -0.4707, -0.8796, 0.06906, -0.4707, -0.3358, 0.1496, -0.93, -0.3358, 0.1496, -0.93, -0.3358, 0.1496, -0.93, -0.3358, 0.1496, -0.93, -0.2906, 0.2757, -0.9163, -0.2906, 0.2757, -0.9163, -0.2906, 0.2757, -0.9163, -0.2906, 0.2757, -0.9163, -0.233, -0.4075, -0.883, -0.233, -0.4075, -0.883, -0.233, -0.4075, -0.883, -0.233, -0.4075, -0.883, -0.2392, -0.362, -0.901, -0.2392, -0.362, -0.901, -0.2392, -0.362, -0.901, -0.2392, -0.362, -0.901, -0.3447, -0.4158, -0.8416, -0.3447, -0.4158, -0.8416, -0.3447, -0.4158, -0.8416, -0.3447, -0.4158, -0.8416, -0.4343, -0.7716, -0.4648, -0.4343, -0.7716, -0.4648, -0.4343, -0.7716, -0.4648, -0.4343, -0.7716, -0.4648, -0.3954, -0.7951, -0.46, -0.3954, -0.7951, -0.46, -0.3954, -0.7951, -0.46, -0.3954, -0.7951, -0.46, -0.3356, -0.7404, -0.5824, -0.3356, -0.7404, -0.5824, -0.3356, -0.7404, -0.5824, -0.3356, -0.7404, -0.5824, 0.4812, -0.7642, -0.4295, 0.4812, -0.7642, -0.4295, 0.4812, -0.7642, -0.4295, 0.4812, -0.7642, -0.4295, -0.4161, -0.3599, 0.8351, -0.4161, -0.3599, 0.8351, -0.4161, -0.3599, 0.8351, -0.4161, -0.3599, 0.8351, 0.2173, -0.4138, 0.8841, 0.2173, -0.4138, 0.8841, 0.2173, -0.4138, 0.8841, 0.2173, -0.4138, 0.8841, -0.1259, -0.4124, -0.9023, -0.1259, -0.4124, -0.9023, -0.1259, -0.4124, -0.9023, -0.1259, -0.4124, -0.9023, 0.1415, -0.3329, 0.9323, 0.1415, -0.3329, 0.9323, 0.1415, -0.3329, 0.9323, 0.1415, -0.3329, 0.9323, -0.3436, -0.3314, 0.8787, -0.3436, -0.3314, 0.8787, -0.3436, -0.3314, 0.8787, -0.3436, -0.3314, 0.8787, -0.6559, -0.3143, 0.6863, -0.6559, -0.3143, 0.6863, -0.6559, -0.3143, 0.6863, -0.6559, -0.3143, 0.6863, 0.3945, -0.3546, 0.8477, 0.3945, -0.3546, 0.8477, 0.3945, -0.3546, 0.8477, 0.3945, -0.3546, 0.8477, -0.5548, 0.7546, 0.3505, -0.5548, 0.7546, 0.3505, -0.5548, 0.7546, 0.3505, -0.5548, 0.7546, 0.3505, 0.3417, 0.8102, 0.4762, 0.3417, 0.8102, 0.4762, 0.3417, 0.8102, 0.4762, 0.3417, 0.8102, 0.4762, 0.942, -0.1972, 0.2714, 0.942, -0.1972, 0.2714, 0.942, -0.1972, 0.2714, 0.942, -0.1972, 0.2714, 0.6038, 0.05681, -0.7951, 0.6038, 0.05681, -0.7951, 0.6038, 0.05681, -0.7951, 0.6038, 0.05681, -0.7951, 0.5141, 0.265, -0.8158, 0.5141, 0.265, -0.8158, 0.5141, 0.265, -0.8158, 0.5141, 0.265, -0.8158, 0.4291, -0.3645, -0.8265, 0.4291, -0.3645, -0.8265, 0.4291, -0.3645, -0.8265, 0.4291, -0.3645, -0.8265, 0.4366, -0.39, -0.8107, 0.4366, -0.39, -0.8107, 0.4366, -0.39, -0.8107, 0.4366, -0.39, -0.8107, 0.3808, -0.5808, -0.7195, 0.3808, -0.5808, -0.7195, 0.3808, -0.5808, -0.7195, 0.3808, -0.5808, -0.7195, 0.3155, -0.8359, -0.4492, 0.3155, -0.8359, -0.4492, 0.3155, -0.8359, -0.4492, 0.3155, -0.8359, -0.4492, 0.3457, -0.8542, -0.3884, 0.3457, -0.8542, -0.3884, 0.3457, -0.8542, -0.3884, 0.3457, -0.8542, -0.3884, 0.471, -0.7213, -0.5079, 0.471, -0.7213, -0.5079, 0.471, -0.7213, -0.5079, 0.471, -0.7213, -0.5079, -0.3987, -0.7529, -0.5236, -0.3987, -0.7529, -0.5236, -0.3987, -0.7529, -0.5236, -0.3987, -0.7529, -0.5236, 0.3282, -0.4337, -0.8392, 0.3282, -0.4337, -0.8392, 0.3282, -0.4337, -0.8392, 0.3282, -0.4337, -0.8392, -0.9584, -0.152, -0.2417, -0.9584, -0.152, -0.2417, -0.9584, -0.152, -0.2417, -0.9584, -0.152, -0.2417, 0.3157, -0.9446, 0.09023, 0.3157, -0.9446, 0.09023, 0.3157, -0.9446, 0.09023, 0.3157, -0.9446, 0.09023, -0.3263, -0.9252, 0.1935, -0.3263, -0.9252, 0.1935, -0.3263, -0.9252, 0.1935, -0.3263, -0.9252, 0.1935, -0.1044, 0.8859, 0.4519, -0.1044, 0.8859, 0.4519, -0.1044, 0.8859, 0.4519, -0.1044, 0.8859, 0.4519, 0.9344, -0.1308, 0.3313, 0.9344, -0.1308, 0.3313, 0.9344, -0.1308, 0.3313, 0.9344, -0.1308, 0.3313, -0.5487, 0.8252, 0.1341, -0.5487, 0.8252, 0.1341, -0.5487, 0.8252, 0.1341, -0.5487, 0.8252, 0.1341, -0.9274, -0.304, -0.2181, -0.9274, -0.304, -0.2181, -0.9274, -0.304, -0.2181, -0.9274, -0.304, -0.2181, 0.03157, 0.8677, 0.496, 0.03157, 0.8677, 0.496, 0.03157, 0.8677, 0.496, 0.03157, 0.8677, 0.496, 0.9131, -0.1757, 0.3679, 0.9131, -0.1757, 0.3679, 0.9131, -0.1757, 0.3679, 0.9131, -0.1757, 0.3679, -0.5139, 0.847, 0.1359, -0.5139, 0.847, 0.1359, -0.5139, 0.847, 0.1359, -0.5139, 0.847, 0.1359, -0.8521, -0.215, -0.4771, -0.8521, -0.215, -0.4771, -0.8521, -0.215, -0.4771, -0.8521, -0.215, -0.4771, 0.144, 0.868, 0.4752, 0.144, 0.868, 0.4752, 0.144, 0.868, 0.4752, 0.144, 0.868, 0.4752, 0.8761, -0.3055, 0.373, 0.8761, -0.3055, 0.373, 0.8761, -0.3055, 0.373, 0.8761, -0.3055, 0.373, -0.5608, 0.8072, 0.1844, -0.5608, 0.8072, 0.1844, -0.5608, 0.8072, 0.1844, -0.5608, 0.8072, 0.1844, -0.8808, -0.3248, -0.3445, -0.8808, -0.3248, -0.3445, -0.8808, -0.3248, -0.3445, -0.8808, -0.3248, -0.3445, -0.01233, 0.3938, 0.9191, -0.01233, 0.3938, 0.9191, -0.01233, 0.3938, 0.9191, -0.01233, 0.3938, 0.9191, 0.9839, -0.1747, 0.03694, 0.9839, -0.1747, 0.03694, 0.9839, -0.1747, 0.03694, 0.9839, -0.1747, 0.03694, -0.626, 0.4745, 0.6188, -0.626, 0.4745, 0.6188, -0.626, 0.4745, 0.6188, -0.626, 0.4745, 0.6188, -0.8124, -0.1736, -0.5567, -0.8124, -0.1736, -0.5567, -0.8124, -0.1736, -0.5567, -0.8124, -0.1736, -0.5567, 0.1709, 0.1783, 0.969, 0.1709, 0.1783, 0.969, 0.1709, 0.1783, 0.969, 0.1709, 0.1783, 0.969, 0.994, -0.06655, -0.08634, 0.994, -0.06655, -0.08634, 0.994, -0.06655, -0.08634, 0.994, -0.06655, -0.08634, -0.6052, 0.2672, 0.7499, -0.6052, 0.2672, 0.7499, -0.6052, 0.2672, 0.7499, -0.6052, 0.2672, 0.7499, -0.8552, -0.1233, -0.5034, -0.8552, -0.1233, -0.5034, -0.8552, -0.1233, -0.5034, -0.8552, -0.1233, -0.5034, 0.22, 0.2185, 0.9507, 0.22, 0.2185, 0.9507, 0.22, 0.2185, 0.9507, 0.22, 0.2185, 0.9507, 0.972, -0.1928, -0.1342, 0.972, -0.1928, -0.1342, 0.972, -0.1928, -0.1342, 0.972, -0.1928, -0.1342, -0.6459, -0.00269, 0.7635, -0.6459, -0.00269, 0.7635, -0.6459, -0.00269, 0.7635, -0.6459, -0.00269, 0.7635, -0.8752, -0.07342, -0.4781, -0.8752, -0.07342, -0.4781, -0.8752, -0.07342, -0.4781, -0.8752, -0.07342, -0.4781, 0.242, -0.1193, 0.9629, 0.242, -0.1193, 0.9629, 0.242, -0.1193, 0.9629, 0.242, -0.1193, 0.9629, 0.9709, 0.02133, -0.2385, 0.9709, 0.02133, -0.2385, 0.9709, 0.02133, -0.2385, 0.9709, 0.02133, -0.2385, -0.6093, 0.08981, 0.7879, -0.6093, 0.08981, 0.7879, -0.6093, 0.08981, 0.7879, -0.6093, 0.08981, 0.7879, -0.913, -0.07151, -0.4017, -0.913, -0.07151, -0.4017, -0.913, -0.07151, -0.4017, -0.913, -0.07151, -0.4017, 0.9217, -0.1532, -0.3564, 0.9217, -0.1532, -0.3564, 0.9217, -0.1532, -0.3564, 0.9217, -0.1532, -0.3564, -0.8985, -0.1793, -0.4006, -0.8985, -0.1793, -0.4006, -0.8985, -0.1793, -0.4006, -0.8985, -0.1793, -0.4006, -0.4047, -0.2419, -0.8819, -0.4047, -0.2419, -0.8819, -0.4047, -0.2419, -0.8819, -0.4047, -0.2419, -0.8819, -0.248, -0.1172, -0.9616, -0.248, -0.1172, -0.9616, -0.248, -0.1172, -0.9616, -0.248, -0.1172, -0.9616, -0.1132, -0.2938, -0.9491, -0.1132, -0.2938, -0.9491, -0.1132, -0.2938, -0.9491, -0.1132, -0.2938, -0.9491, -0.1114, -0.2582, -0.9596, -0.1114, -0.2582, -0.9596, -0.1114, -0.2582, -0.9596, -0.1114, -0.2582, -0.9596, -0.09381, -0.4349, -0.8956, -0.09381, -0.4349, -0.8956, -0.09381, -0.4349, -0.8956, -0.09381, -0.4349, -0.8956, -0.2131, -0.8261, -0.5217, -0.2131, -0.8261, -0.5217, -0.2131, -0.8261, -0.5217, -0.2131, -0.8261, -0.5217, -0.2243, -0.873, -0.4331, -0.2243, -0.873, -0.4331, -0.2243, -0.873, -0.4331, -0.2243, -0.873, -0.4331, -0.3071, -0.8949, -0.3237, -0.3071, -0.8949, -0.3237, -0.3071, -0.8949, -0.3237, -0.3071, -0.8949, -0.3237, 0.4704, -0.8694, -0.1516, 0.4704, -0.8694, -0.1516, 0.4704, -0.8694, -0.1516, 0.4704, -0.8694, -0.1516, -0.4021, -0.02327, 0.9153, -0.4021, -0.02327, 0.9153, -0.4021, -0.02327, 0.9153, -0.4021, -0.02327, 0.9153, 0.2874, -0.04251, 0.9569, 0.2874, -0.04251, 0.9569, 0.2874, -0.04251, 0.9569, 0.2874, -0.04251, 0.9569, -0.2049, -0.7108, -0.6729, -0.2049, -0.7108, -0.6729, -0.2049, -0.7108, -0.6729, -0.2049, -0.7108, -0.6729, 0.2047, 0.01207, 0.9787, 0.2047, 0.01207, 0.9787, 0.2047, 0.01207, 0.9787, 0.2047, 0.01207, 0.9787, -0.298, -0.01677, 0.9544, -0.298, -0.01677, 0.9544, -0.298, -0.01677, 0.9544, -0.298, -0.01677, 0.9544, -0.645, -0.08001, 0.76, -0.645, -0.08001, 0.76, -0.645, -0.08001, 0.76, -0.645, -0.08001, 0.76, 0.483, -0.03113, 0.875, 0.483, -0.03113, 0.875, 0.483, -0.03113, 0.875, 0.483, -0.03113, 0.875, -0.7046, 0.6818, 0.1968, -0.7046, 0.6818, 0.1968, -0.7046, 0.6818, 0.1968, -0.7046, 0.6818, 0.1968, -0.1993, 0.8393, 0.5058, -0.1993, 0.8393, 0.5058, -0.1993, 0.8393, 0.5058, -0.1993, 0.8393, 0.5058, 0.7708, -0.1667, 0.6148, 0.7708, -0.1667, 0.6148, 0.7708, -0.1667, 0.6148, 0.7708, -0.1667, 0.6148, 0.5223, -0.228, -0.8217, 0.5223, -0.228, -0.8217, 0.5223, -0.228, -0.8217, 0.5223, -0.228, -0.8217, 0.5671, -0.02273, -0.8233, 0.5671, -0.02273, -0.8233, 0.5671, -0.02273, -0.8233, 0.5671, -0.02273, -0.8233, 0.5056, -0.39, -0.7696, 0.5056, -0.39, -0.7696, 0.5056, -0.39, -0.7696, 0.5056, -0.39, -0.7696, 0.5343, -0.2613, -0.8039, 0.5343, -0.2613, -0.8039, 0.5343, -0.2613, -0.8039, 0.5343, -0.2613, -0.8039, 0.5778, -0.4204, -0.6995, 0.5778, -0.4204, -0.6995, 0.5778, -0.4204, -0.6995, 0.5778, -0.4204, -0.6995, 0.3554, -0.9234, -0.1453, 0.3554, -0.9234, -0.1453, 0.3554, -0.9234, -0.1453, 0.3554, -0.9234, -0.1453, 0.4314, -0.8738, -0.2243, 0.4314, -0.8738, -0.2243, 0.4314, -0.8738, -0.2243, 0.4314, -0.8738, -0.2243, 0.5055, -0.8603, 0.0665, 0.5055, -0.8603, 0.0665, 0.5055, -0.8603, 0.0665, 0.5055, -0.8603, 0.0665, -0.4455, -0.8712, -0.206, -0.4455, -0.8712, -0.206, -0.4455, -0.8712, -0.206, -0.4455, -0.8712, -0.206, 0.2921, -0.6921, -0.6601, 0.2921, -0.6921, -0.6601, 0.2921, -0.6921, -0.6601, 0.2921, -0.6921, -0.6601, -0.8197, -0.2851, -0.4967, -0.8197, -0.2851, -0.4967, -0.8197, -0.2851, -0.4967, -0.8197, -0.2851, -0.4967, 0.5514, -0.7881, 0.2735, 0.5514, -0.7881, 0.2735, 0.5514, -0.7881, 0.2735, 0.5514, -0.7881, 0.2735, -0.6027, -0.7962, -0.05337, -0.6027, -0.7962, -0.05337, -0.6027, -0.7962, -0.05337, -0.6027, -0.7962, -0.05337, 0.09071, -0.6927, 0.7155, 0.09071, -0.6927, 0.7155, 0.09071, -0.6927, 0.7155, 0.09071, -0.6927, 0.7155, -0.02276, -0.9843, 0.1749, -0.02276, -0.9843, 0.1749, -0.02276, -0.9843, 0.1749, -0.02276, -0.9843, 0.1749, 0.1652, -0.9855, 0.03851, 0.1652, -0.9855, 0.03851, 0.1652, -0.9855, 0.03851, 0.1652, -0.9855, 0.03851, -0.6314, -0.7603, -0.1524, -0.6314, -0.7603, -0.1524, -0.6314, -0.7603, -0.1524, -0.6314, -0.7603, -0.1524, -0.5623, -0.685, 0.4633, -0.5623, -0.685, 0.4633, -0.5623, -0.685, 0.4633, -0.5623, -0.685, 0.4633, -0.01068, -0.9994, 0.03153, -0.01068, -0.9994, 0.03153, -0.01068, -0.9994, 0.03153, -0.01068, -0.9994, 0.03153, -0.6069, -0.7865, -0.1142, -0.6069, -0.7865, -0.1142, -0.6069, -0.7865, -0.1142, -0.6069, -0.7865, -0.1142, -0.1457, -0.9553, -0.2574, -0.1457, -0.9553, -0.2574, -0.1457, -0.9553, -0.2574, -0.1457, -0.9553, -0.2574, -0.4264, -0.7706, 0.4737, -0.4264, -0.7706, 0.4737, -0.4264, -0.7706, 0.4737, -0.4264, -0.7706, 0.4737, -0.09738, -0.9919, 0.08124, -0.09738, -0.9919, 0.08124, -0.09738, -0.9919, 0.08124, -0.09738, -0.9919, 0.08124, 0.5696, -0.5055, -0.648, 0.5696, -0.5055, -0.648, 0.5696, -0.5055, -0.648, 0.5696, -0.5055, -0.648, -0.3412, -0.7894, 0.5104, -0.3412, -0.7894, 0.5104, -0.3412, -0.7894, 0.5104, -0.3412, -0.7894, 0.5104, -0.9689, 0.1332, -0.2084, -0.9689, 0.1332, -0.2084, -0.9689, 0.1332, -0.2084, -0.9689, 0.1332, -0.2084, -0.6154, -0.7842, 0.0792, -0.6154, -0.7842, 0.0792, -0.6154, -0.7842, 0.0792, -0.6154, -0.7842, 0.0792, -0.502, 0.8587, 0.1034, -0.502, 0.8587, 0.1034, -0.502, 0.8587, 0.1034, -0.502, 0.8587, 0.1034, -0.006199, 0.9931, 0.1173, -0.006199, 0.9931, 0.1173, -0.006199, 0.9931, 0.1173, -0.006199, 0.9931, 0.1173, 0.538, 0.8326, 0.1319, 0.538, 0.8326, 0.1319, 0.538, 0.8326, 0.1319, 0.538, 0.8326, 0.1319, 0.9996, 0.007121, 0.02668, 0.9996, 0.007121, 0.02668, 0.9996, 0.007121, 0.02668, 0.9996, 0.007121, 0.02668, 0.5117, -0.8572, 0.05777, 0.5117, -0.8572, 0.05777, 0.5117, -0.8572, 0.05777, 0.5117, -0.8572, 0.05777, -0.1022, -0.9896, 0.1011, -0.1022, -0.9896, 0.1011, -0.1022, -0.9896, 0.1011, -0.1022, -0.9896, 0.1011, -0.138, -0.9892, 0.04847, -0.138, -0.9892, 0.04847, -0.138, -0.9892, 0.04847, -0.138, -0.9892, 0.04847, 0.0008952, -0.9974, 0.07248, 0.0008952, -0.9974, 0.07248, 0.0008952, -0.9974, 0.07248, 0.0008952, -0.9974, 0.07248, 0.1834, -0.9735, 0.1369, 0.1834, -0.9735, 0.1369, 0.1834, -0.9735, 0.1369, 0.1834, -0.9735, 0.1369, 0.08866, 0.993, 0.07813, 0.08866, 0.993, 0.07813, 0.08866, 0.993, 0.07813, 0.08866, 0.993, 0.07813, 0.7698, 0.606, 0.2007, 0.7698, 0.606, 0.2007, 0.7698, 0.606, 0.2007, 0.7698, 0.606, 0.2007, 0.85, 0.5145, -0.1134, 0.85, 0.5145, -0.1134, 0.85, 0.5145, -0.1134, 0.85, 0.5145, -0.1134, 0.968, 0.128, -0.2157, 0.968, 0.128, -0.2157, 0.968, 0.128, -0.2157, 0.968, 0.128, -0.2157, 0.9275, 0.1047, 0.3587, 0.9275, 0.1047, 0.3587, 0.9275, 0.1047, 0.3587, 0.9275, 0.1047, 0.3587, 0.4622, -0.3991, -0.7919, 0.4622, -0.3991, -0.7919, 0.4622, -0.3991, -0.7919, 0.4622, -0.3991, -0.7919, 0.2385, 0.4672, 0.8514, 0.2385, 0.4672, 0.8514, 0.2385, 0.4672, 0.8514, 0.2385, 0.4672, 0.8514, -0.7952, 0.535, 0.2852, -0.7952, 0.535, 0.2852, -0.7952, 0.535, 0.2852, -0.7952, 0.535, 0.2852, 0.7595, -0.4258, 0.4917, 0.7595, -0.4258, 0.4917, 0.7595, -0.4258, 0.4917, 0.7595, -0.4258, 0.4917, 0.4166, -0.3135, -0.8533, 0.4166, -0.3135, -0.8533, 0.4166, -0.3135, -0.8533, 0.4166, -0.3135, -0.8533, 0.2239, -0.07185, 0.972, 0.2239, -0.07185, 0.972, 0.2239, -0.07185, 0.972, 0.2239, -0.07185, 0.972, -0.792, 0.4871, 0.368, -0.792, 0.4871, 0.368, -0.792, 0.4871, 0.368, -0.792, 0.4871, 0.368, 0.6757, -0.5063, 0.5358, 0.6757, -0.5063, 0.5358, 0.6757, -0.5063, 0.5358, 0.6757, -0.5063, 0.5358, 0.3738, -0.4268, -0.8234, 0.3738, -0.4268, -0.8234, 0.3738, -0.4268, -0.8234, 0.3738, -0.4268, -0.8234, 0.3509, -0.05104, 0.935, 0.3509, -0.05104, 0.935, 0.3509, -0.05104, 0.935, 0.3509, -0.05104, 0.935, -0.8161, 0.4475, 0.3657, -0.8161, 0.4475, 0.3657, -0.8161, 0.4475, 0.3657, -0.8161, 0.4475, 0.3657, 0.2537, -0.5547, -0.7924, 0.2537, -0.5547, -0.7924, 0.2537, -0.5547, -0.7924, 0.2537, -0.5547, -0.7924, -0.8558, 0.3284, 0.3996, -0.8558, 0.3284, 0.3996, -0.8558, 0.3284, 0.3996, -0.8558, 0.3284, 0.3996, -0.9945, -0.004, -0.1043, -0.9945, -0.004, -0.1043, -0.9945, -0.004, -0.1043, -0.9945, -0.004, -0.1043, -0.8829, 0.3563, -0.3059, -0.8829, 0.3563, -0.3059, -0.8829, 0.3563, -0.3059, -0.8829, 0.3563, -0.3059, -0.6641, 0.551, -0.5053, -0.6641, 0.551, -0.5053, -0.6641, 0.551, -0.5053, -0.6641, 0.551, -0.5053, -0.8884, 0.1507, -0.4336, -0.8884, 0.1507, -0.4336, -0.8884, 0.1507, -0.4336, -0.8884, 0.1507, -0.4336, -0.08318, -0.9956, 0.04219, -0.08318, -0.9956, 0.04219, -0.08318, -0.9956, 0.04219, -0.08318, -0.9956, 0.04219, 0.5224, 0.08278, 0.8487, 0.5224, 0.08278, 0.8487, 0.5224, 0.08278, 0.8487, 0.5224, 0.08278, 0.8487, 0.8602, -0.2496, 0.4448, 0.8602, -0.2496, 0.4448, 0.8602, -0.2496, 0.4448, 0.8602, -0.2496, 0.4448, -0.7633, -0.6459, -0.01133, -0.7633, -0.6459, -0.01133, -0.7633, -0.6459, -0.01133, -0.7633, -0.6459, -0.01133, 0.8289, -0.2036, 0.5211, 0.8289, -0.2036, 0.5211, 0.8289, -0.2036, 0.5211, 0.8289, -0.2036, 0.5211, 0.5566, -0.03699, 0.83, 0.5566, -0.03699, 0.83, 0.5566, -0.03699, 0.83, 0.5566, -0.03699, 0.83, -0.05066, 0.1323, 0.9899, -0.05066, 0.1323, 0.9899, -0.05066, 0.1323, 0.9899, -0.05066, 0.1323, 0.9899, 0.8726, -0.4801, 0.09025, 0.8726, -0.4801, 0.09025, 0.8726, -0.4801, 0.09025, 0.8726, -0.4801, 0.09025, -0.448, -0.4702, -0.7604, -0.448, -0.4702, -0.7604, -0.448, -0.4702, -0.7604, -0.448, -0.4702, -0.7604, -0.2969, -0.07131, -0.9522, -0.2969, -0.07131, -0.9522, -0.2969, -0.07131, -0.9522, -0.2969, -0.07131, -0.9522, -0.26, 0.1503, -0.9538, -0.26, 0.1503, -0.9538, -0.26, 0.1503, -0.9538, -0.26, 0.1503, -0.9538, -0.3742, -0.5291, -0.7616, -0.3742, -0.5291, -0.7616, -0.3742, -0.5291, -0.7616, -0.3742, -0.5291, -0.7616, -0.6603, -0.6093, 0.439, -0.6603, -0.6093, 0.439, -0.6603, -0.6093, 0.439, -0.6603, -0.6093, 0.439, -0.5367, -0.793, -0.2882, -0.5367, -0.793, -0.2882, -0.5367, -0.793, -0.2882, -0.5367, -0.793, -0.2882, 0.4669, 0.8739, -0.1354, 0.4669, 0.8739, -0.1354, 0.4669, 0.8739, -0.1354, 0.4669, 0.8739, -0.1354, 0.4529, 0.8911, -0.02856, 0.4529, 0.8911, -0.02856, 0.4529, 0.8911, -0.02856, 0.4529, 0.8911, -0.02856, 0.495, -0.8578, -0.1382, 0.495, -0.8578, -0.1382, 0.495, -0.8578, -0.1382, 0.495, -0.8578, -0.1382, -0.6086, -0.6761, -0.4154, -0.6086, -0.6761, -0.4154, -0.6086, -0.6761, -0.4154, -0.6086, -0.6761, -0.4154, -0.4188, 0.9042, -0.0834, -0.4188, 0.9042, -0.0834, -0.4188, 0.9042, -0.0834, -0.4188, 0.9042, -0.0834, -0.0648, 0.9837, -0.1678, -0.0648, 0.9837, -0.1678, -0.0648, 0.9837, -0.1678, -0.0648, 0.9837, -0.1678, 0.2898, 0.9279, -0.2345, 0.2898, 0.9279, -0.2345, 0.2898, 0.9279, -0.2345, 0.2898, 0.9279, -0.2345, -0.7115, 0.7, -0.06193, -0.7115, 0.7, -0.06193, -0.7115, 0.7, -0.06193, -0.7115, 0.7, -0.06193, -0.8598, -0.475, 0.1872, -0.8598, -0.475, 0.1872, -0.8598, -0.475, 0.1872, -0.8598, -0.475, 0.1872, 0.9657, -0.1856, -0.1815, 0.9657, -0.1856, -0.1815, 0.9657, -0.1856, -0.1815, 0.9657, -0.1856, -0.1815, -0.4755, -0.8764, 0.07565, -0.4755, -0.8764, 0.07565, -0.4755, -0.8764, 0.07565, -0.4755, -0.8764, 0.07565, 0.9331, 0.1633, 0.3205, 0.9331, 0.1633, 0.3205, 0.9331, 0.1633, 0.3205, 0.9331, 0.1633, 0.3205, -0.5295, -0.8304, -0.1731, -0.5295, -0.8304, -0.1731, -0.5295, -0.8304, -0.1731, -0.5295, -0.8304, -0.1731, -0.2186, -0.912, -0.347, -0.2186, -0.912, -0.347, -0.2186, -0.912, -0.347, -0.2186, -0.912, -0.347, 0.8077, 0.5757, -0.1269, 0.8077, 0.5757, -0.1269, 0.8077, 0.5757, -0.1269, 0.8077, 0.5757, -0.1269, -0.8724, -0.4065, -0.2715, -0.8724, -0.4065, -0.2715, -0.8724, -0.4065, -0.2715, -0.8724, -0.4065, -0.2715, -0.02567, -0.9691, 0.2454, -0.02567, -0.9691, 0.2454, -0.02567, -0.9691, 0.2454, -0.02567, -0.9691, 0.2454, -0.08679, -0.9872, 0.1341, -0.08679, -0.9872, 0.1341, -0.08679, -0.9872, 0.1341, -0.08679, -0.9872, 0.1341, -0.661, -0.7492, -0.04236, -0.661, -0.7492, -0.04236, -0.661, -0.7492, -0.04236, -0.661, -0.7492, -0.04236, 0.1145, -0.9934, 0.004593, 0.1145, -0.9934, 0.004593, 0.1145, -0.9934, 0.004593, 0.1145, -0.9934, 0.004593, 0.07994, -0.9613, -0.2635, 0.07994, -0.9613, -0.2635, 0.07994, -0.9613, -0.2635, 0.07994, -0.9613, -0.2635, 0.6763, -0.4024, -0.6171, 0.6763, -0.4024, -0.6171, 0.6763, -0.4024, -0.6171, 0.6763, -0.4024, -0.6171, 0.3716, -0.6207, -0.6904, 0.3716, -0.6207, -0.6904, 0.3716, -0.6207, -0.6904, 0.3716, -0.6207, -0.6904, 0.8575, 0.3169, -0.4054, 0.8575, 0.3169, -0.4054, 0.8575, 0.3169, -0.4054, 0.8575, 0.3169, -0.4054, 0.7717, 0.2648, -0.5783, 0.7717, 0.2648, -0.5783, 0.7717, 0.2648, -0.5783, 0.7717, 0.2648, -0.5783, -0.9199, 0.3076, -0.2431, -0.9199, 0.3076, -0.2431, -0.9199, 0.3076, -0.2431, -0.9199, 0.3076, -0.2431, -0.1592, -0.9622, -0.2212, -0.1592, -0.9622, -0.2212, -0.1592, -0.9622, -0.2212, -0.1592, -0.9622, -0.2212, -0.1296, -0.9895, -0.06364, -0.1296, -0.9895, -0.06364, -0.1296, -0.9895, -0.06364, -0.1296, -0.9895, -0.06364, -0.3401, -0.9107, -0.2344, -0.3401, -0.9107, -0.2344, -0.3401, -0.9107, -0.2344, -0.3401, -0.9107, -0.2344, -0.1804, -0.983, 0.03422, -0.1804, -0.983, 0.03422, -0.1804, -0.983, 0.03422, -0.1804, -0.983, 0.03422, -0.5927, -0.8004, 0.08953, -0.5927, -0.8004, 0.08953, -0.5927, -0.8004, 0.08953, -0.5927, -0.8004, 0.08953, -0.9909, 0.1238, 0.05205, -0.9909, 0.1238, 0.05205, -0.9909, 0.1238, 0.05205, -0.9909, 0.1238, 0.05205, -0.5128, -0.6699, -0.5369, -0.5128, -0.6699, -0.5369, -0.5128, -0.6699, -0.5369, -0.5128, -0.6699, -0.5369, 0.02644, 0.02437, -0.9994, 0.02644, 0.02437, -0.9994, 0.02644, 0.02437, -0.9994, 0.02644, 0.02437, -0.9994, 0.02644, 0.02437, -0.9994, 0.02644, 0.02437, -0.9994, 0.02644, 0.02437, -0.9994, 0.02644, 0.02437, -0.9994, -0.025, 0.8924, -0.4505, -0.025, 0.8924, -0.4505, -0.025, 0.8924, -0.4505, -0.025, 0.8924, -0.4505, -0.4404, 0.7334, -0.5178, -0.4404, 0.7334, -0.5178, -0.4404, 0.7334, -0.5178, -0.4404, 0.7334, -0.5178, 0.4776, -0.7155, -0.5099, 0.4776, -0.7155, -0.5099, 0.4776, -0.7155, -0.5099, 0.4776, -0.7155, -0.5099, -0.7974, 0.02507, -0.6029, -0.7974, 0.02507, -0.6029, -0.7974, 0.02507, -0.6029, -0.7974, 0.02507, -0.6029, 0.843, 0.01091, -0.5378, 0.843, 0.01091, -0.5378, 0.843, 0.01091, -0.5378, 0.843, 0.01091, -0.5378, 0.5021, 0.7041, -0.5021, 0.5021, 0.7041, -0.5021, 0.5021, 0.7041, -0.5021, 0.5021, 0.7041, -0.5021, -0.1769, -0.8528, -0.4914, -0.1769, -0.8528, -0.4914, -0.1769, -0.8528, -0.4914, -0.1769, -0.8528, -0.4914])] * 3)])
arm_armature_020 = bpy.data.armatures.new('Armature.020')  # bones are not reproduced

# ---- objects
ob_x = bpy.data.objects.new('Æ', arm_armature_020)
ob_mesh_001 = bpy.data.objects.new('mesh.001', me_untitled_020)

# ---- transforms, parenting, visibility, modifiers, constraints
ob_x.location = (0.0, 0.0, 0.0)
ob_x.show_in_front = True
ob_x.lineart.crease_threshold = 0.0
ob_mesh_001.parent = ob_x
ob_mesh_001.location = (0.0, 0.0, 0.0)
ob_mesh_001.scale = (0.121, 0.121, 0.121)
ob_mesh_001.color = (0.8, 0.8, 0.8, 1.0)
ob_mesh_001.lineart.crease_threshold = 0.0
_vg = ob_mesh_001.vertex_groups.new(name='Wrist')
_vg = ob_mesh_001.vertex_groups.new(name='Thumb_1')
_vg = ob_mesh_001.vertex_groups.new(name='Thumb_2')
_vg = ob_mesh_001.vertex_groups.new(name='Thumb_3')
_vg = ob_mesh_001.vertex_groups.new(name='Index_1')
_vg = ob_mesh_001.vertex_groups.new(name='Index_2')
_vg = ob_mesh_001.vertex_groups.new(name='Index_3')
_vg = ob_mesh_001.vertex_groups.new(name='Index_4')
_vg = ob_mesh_001.vertex_groups.new(name='Middle_1')
_vg = ob_mesh_001.vertex_groups.new(name='Middle_2')
_vg = ob_mesh_001.vertex_groups.new(name='Middle_3')
_vg = ob_mesh_001.vertex_groups.new(name='Middle_4')
_vg = ob_mesh_001.vertex_groups.new(name='Ring_1')
_vg = ob_mesh_001.vertex_groups.new(name='Ring_2')
_vg = ob_mesh_001.vertex_groups.new(name='Ring_3')
_vg = ob_mesh_001.vertex_groups.new(name='Ring_4')
_vg = ob_mesh_001.vertex_groups.new(name='Little_1')
_vg = ob_mesh_001.vertex_groups.new(name='Little_2')
_vg = ob_mesh_001.vertex_groups.new(name='Little_3')
_vg = ob_mesh_001.vertex_groups.new(name='Little_4')

# ---- collection membership
col_x.objects.link(ob_x)
col_x.objects.link(ob_mesh_001)

# ---- scene / render settings (as saved in the file)
scene.frame_start = 1; scene.frame_end = 250; scene.frame_set(1)
scene.render.engine = 'BLENDER_EEVEE_NEXT'
scene.cycles.sampling_pattern = 'TABULATED_SOBOL'
scene.view_settings.view_transform = 'Filmic'
bpy.context.view_layer.update()

# ---- added for rendering (the .blend has no active camera and no usable light): camera, sun
cam_auto = bpy.data.cameras.new('AutoCamera')
cam_auto.lens = 50.0
cam_auto.sensor_width = 36.0
cam_auto.clip_end = 1000.0
ob_auto_camera = bpy.data.objects.new('AutoCamera', cam_auto)
scene.collection.objects.link(ob_auto_camera)
ob_auto_camera.location = (12.8445, -16.7045, 16.2698)
ob_auto_camera.rotation_euler = (1.09748, -7.21219e-08, 0.694738)
scene.camera = ob_auto_camera
light_auto_sun = bpy.data.lights.new('AutoSun', 'SUN')
light_auto_sun.energy = 3.0
light_auto_sun.angle = 0.0523599
ob_auto_sun = bpy.data.objects.new('AutoSun', light_auto_sun)
scene.collection.objects.link(ob_auto_sun)
ob_auto_sun.rotation_euler = (0.872665, 0.174533, 0.523599)
bpy.context.view_layer.update()
